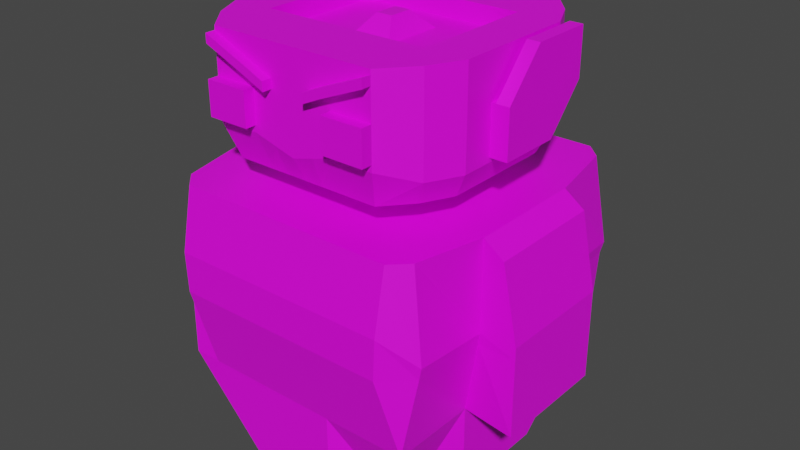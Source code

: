 # Source: Enemy_Second.blend  (saved by Blender 3.0.42; exported with 4.5.12 LTS)
import bpy
from mathutils import Matrix  # noqa: F401  (used for matrix-valued properties, if any)

bpy.ops.wm.read_factory_settings(use_empty=True)
scene = bpy.context.scene
scene.name = 'Scene'

# ---- images (referenced by path relative to the original .blend; pixels are not part of the script)
import os
ASSET_DIR = os.environ.get("B2B_ASSET_DIR", "")  # directory of the original .blend (textures are referenced by path, not embedded)
HERE = os.path.dirname(os.path.abspath(__file__))  # packed textures are extracted next to this script under _unpacked/

def load_image(name, relpath, width, height, colorspace="sRGB"):
    """Load a texture the original file referenced (path relative to the .blend, or extracted next to this script)."""
    p = next((c for c in (os.path.join(HERE, relpath), os.path.join(ASSET_DIR, relpath)) if relpath and os.path.exists(c)), "")
    if p:
        img = bpy.data.images.load(p, check_existing=True)
        img.name = name
    else:  # same state as the original file: an image datablock whose file is absent (Cycles renders it pink)
        img = bpy.data.images.new(name, width, height)
        img.source = "FILE"
        img.filepath = "//" + (relpath or name)
    img.colorspace_settings.name = colorspace
    return img
img_material_001_base_color = load_image('Material.001 Base Color', 'Second_enemy.png', 1024, 1024, 'sRGB')

# ---- materials (node trees are filled in below, after node groups)
mat_material_001 = bpy.data.materials.new('Material.001')
mat_material_001.use_transparent_shadow = False

# ---- material node trees
mat_material_001.use_nodes = True; mat_material_001.node_tree.nodes.clear()
_N = mat_material_001.node_tree.nodes; _L = mat_material_001.node_tree.links
n0 = _N.new('ShaderNodeBsdfPrincipled'); n0.name = 'Principled BSDF'; n0.location = (10, 300)
n0.distribution = 'GGX'
n0.subsurface_method = 'RANDOM_WALK_SKIN'
n0.inputs[3].default_value = 1.45
n0.inputs[27].default_value = (0.0, 0.0, 0.0, 1.0)
n0.inputs[28].default_value = 1.0
n1 = _N.new('ShaderNodeOutputMaterial'); n1.name = 'Material Output'; n1.location = (300, 300)
n2 = _N.new('ShaderNodeTexImage'); n2.name = 'Image Texture'; n2.location = (-280, 280)
n2.image = img_material_001_base_color
_L.new(n0.outputs[0], n1.inputs[0])
_L.new(n2.outputs[0], n0.inputs[0])
n1.is_active_output = True

# ---- world
world_world = bpy.data.worlds.new('World'); scene.world = world_world
world_world.use_nodes = True; world_world.node_tree.nodes.clear()
_N = world_world.node_tree.nodes; _L = world_world.node_tree.links
n0 = _N.new('ShaderNodeOutputWorld'); n0.name = 'World Output'; n0.location = (300, 300)
n1 = _N.new('ShaderNodeBackground'); n1.name = 'Background'; n1.location = (10, 300)
n1.inputs[0].default_value = (0.05088, 0.05088, 0.05088, 1.0)
_L.new(n1.outputs[0], n0.inputs[0])
n0.is_active_output = True
world_world.color = (0.05088, 0.05088, 0.05088)
world_world.use_sun_shadow = False
world_world.sun_shadow_jitter_overblur = 0.0

# ---- meshes
me_cube_001 = bpy.data.meshes.new('Cube.001')
me_cube_001.from_pydata([(-0.5327, -0.5943, -0.9987), (-0.5327, 0.6866, -0.9987), (0.5295, -0.5943, -0.9987), (0.5295, 0.6866, -0.9987), (-0.6994, 0.2911, -0.9987), (-0.6994, -0.2911, -0.9987), (0.6962, -0.2911, -0.9987), (0.6962, 0.2911, -0.9987), (-0.7748, -0.732, 0.0), (-0.7748, 0.8231, 0.0), (0.7717, 0.8231, 0.0), (0.7717, -0.732, 0.0), (0.7974, 0.3333, 0.0), (0.7974, -0.3333, 0.0), (-0.8006, -0.3333, 0.0), (-0.8006, 0.3333, 0.0), (-0.6994, 0.8733, -0.4975), (0.6962, 0.8733, -0.4975), (0.6962, -0.7847, -0.4975), (0.6962, 0.2911, -0.4975), (0.6962, -0.2911, -0.4975), (-0.6994, -0.2911, -0.4975), (-0.6994, 0.2911, -0.4975), (-0.6994, -0.7847, -0.4975), (-0.7143, -0.7115, 0.5), (-0.7143, 0.769, 0.5), (0.7112, 0.769, 0.5), (0.7112, -0.7115, 0.5), (0.7974, 0.3333, 0.5), (0.7974, -0.3333, 0.5), (-0.8006, -0.3333, 0.5), (-0.8006, 0.3333, 0.5), (-0.8965, -0.3333, 0.4306), (-0.9962, -0.3333, 0.0), (-0.8965, 0.3333, 0.4306), (-0.9962, 0.3333, 0.0), (-0.9962, -0.3333, -0.5), (-0.9962, 0.3333, -0.5), (0.9113, 0.3333, 0.4163), (0.9975, 0.3333, 0.0), (0.9113, -0.3333, 0.4163), (0.9975, -0.3333, 0.0), (0.9975, 0.3333, -0.5), (0.9975, -0.3333, -0.5), (0.2648, -0.8708, 0.1561), (-0.2679, -0.8708, 0.1561), (-0.2679, 0.9631, 0.0), (0.2648, 0.9631, 0.0), (-0.2342, 0.8733, -0.4975), (0.231, 0.8733, -0.4975), (0.231, -0.7847, -0.4975), (-0.2342, -0.7847, -0.4975), (0.2648, 0.3333, 0.5), (-0.2679, 0.3333, 0.5), (-0.2679, -0.3333, 0.5), (0.2648, -0.3333, 0.5), (0.2648, -0.8011, 0.5), (-0.2679, -0.8011, 0.5), (-0.2679, 0.8586, 0.5), (0.2648, 0.8586, 0.5), (0.2648, 0.3333, 0.6429), (-0.2679, 0.3333, 0.6429), (-0.2679, -0.3322, 0.6429), (0.2648, -0.3322, 0.6429), (0.5466, 0.4753, 0.6429), (-0.5498, 0.4753, 0.6429), (-0.5498, -0.4753, 0.6429), (0.5466, -0.4753, 0.6429), (0.6106, 0.5297, 0.9651), (-0.6137, 0.5297, 0.9651), (-0.6137, -0.5297, 0.9651), (0.6106, -0.5297, 0.9651), (0.5412, -0.7847, -0.4975), (0.3861, -0.7847, -0.4975), (0.6199, -0.8708, 0.1561), (0.4423, -0.8708, 0.1561), (0.4423, 0.9631, 0.0), (0.6199, 0.9631, 0.0), (0.3861, 0.8733, -0.4975), (0.5412, 0.8733, -0.4975), (0.4423, -0.3333, 0.5), (0.6199, -0.3333, 0.5), (0.4423, 0.8586, 0.5), (0.6199, 0.8586, 0.5), (0.6199, 0.3333, 0.5), (0.4423, 0.3333, 0.5), (0.6199, -0.8011, 0.5), (0.4423, -0.8011, 0.5), (-0.5443, 0.8733, -0.4975), (-0.3893, 0.8733, -0.4975), (-0.623, 0.9631, 0.0), (-0.4455, 0.9631, 0.0), (-0.4455, -0.8708, 0.1561), (-0.623, -0.8708, 0.1561), (-0.3893, -0.7847, -0.4975), (-0.5443, -0.7847, -0.4975), (-0.4455, 0.3333, 0.5), (-0.623, 0.3333, 0.5), (-0.4455, -0.8011, 0.5), (-0.623, -0.8011, 0.5), (-0.623, -0.3333, 0.5), (-0.4455, -0.3333, 0.5), (-0.623, 0.8586, 0.5), (-0.4455, 0.8586, 0.5), (-0.7622, -0.7323, -0.06435), (-0.7622, 0.8092, -0.06435), (0.759, 0.8092, -0.06435), (0.759, -0.7323, -0.06435), (0.7843, 0.3279, -0.06435), (0.7843, -0.3279, -0.06435), (-0.7875, -0.3279, -0.06435), (-0.7875, 0.3279, -0.06435), (-0.9962, -0.3333, -0.06468), (-0.9962, 0.3333, -0.06468), (0.9975, 0.3333, -0.06468), (0.9975, -0.3333, -0.06468), (-0.2636, 0.9467, -0.06435), (0.2604, 0.9467, -0.06435), (0.2604, -0.8711, -0.06435), (-0.2636, -0.8711, -0.06435), (0.6097, -0.8711, -0.06435), (0.435, -0.8711, -0.06435), (0.435, 0.9467, -0.06435), (0.6097, 0.9467, -0.06435), (-0.6129, 0.9467, -0.06435), (-0.4382, 0.9467, -0.06435), (-0.4382, -0.8711, -0.06435), (-0.6129, -0.8711, -0.06435), (0.4423, -0.8691, 0.1569), (0.2648, -0.8691, 0.1569), (0.6199, -0.8691, 0.1569), (-0.4455, -0.8709, 0.1569), (-0.623, -0.8709, 0.1569), (0.2604, -0.8695, -0.0635), (0.6097, -0.8695, -0.0635), (0.435, -0.8695, -0.0635), (-0.4382, -0.8712, -0.0635), (-0.6129, -0.8712, -0.0635), (0.6094, 0.5297, 1.304), (-0.6125, 0.5297, 1.304), (-0.6125, -0.5297, 1.304), (0.6094, -0.5297, 1.304), (-0.001583, -0.7847, -0.4975), (-0.001582, 0.8733, -0.4975), (-0.001583, 0.9631, 0.0), (-0.001583, -0.8708, 0.1561), (-0.001583, 0.3333, 0.5), (-0.001583, -0.3333, 0.5), (-0.001583, -0.8011, 0.5), (-0.001583, 0.8586, 0.5), (-0.001583, 0.3333, 0.6429), (-0.001583, -0.3322, 0.6429), (-0.001583, 0.6262, 0.6429), (-0.001583, -0.6262, 0.6429), (-0.001583, 0.6979, 0.9651), (-0.001583, -0.6979, 0.9651), (-0.001583, -0.8711, -0.06435), (-0.001583, 0.9467, -0.06435), (-0.001583, 0.6979, 1.304), (-0.001583, -0.6979, 1.304), (0.07595, 0.8733, -0.4975), (0.1535, 0.8733, -0.4975), (0.0872, 0.9631, 0.0), (0.176, 0.9631, 0.0), (0.0872, -0.3333, 0.5), (0.176, -0.3333, 0.5), (0.0872, 0.8586, 0.5), (0.176, 0.8586, 0.5), (0.0872, -0.3322, 0.6429), (0.176, -0.3322, 0.6429), (0.2079, -0.6262, 0.6429), (0.4173, -0.6262, 0.6429), (0.2323, -0.6979, 1.064), (0.4661, -0.6979, 1.064), (0.08574, 0.9467, -0.06435), (0.1731, 0.9467, -0.06435), (0.2318, -0.6979, 1.304), (0.4652, -0.6979, 1.304), (0.1535, -0.7847, -0.4975), (0.07595, -0.7847, -0.4975), (0.176, -0.8708, 0.1561), (0.0872, -0.8708, 0.1561), (0.176, 0.3333, 0.5), (0.0872, 0.3333, 0.5), (0.176, -0.8011, 0.5), (0.0872, -0.8011, 0.5), (0.176, 0.3333, 0.6429), (0.0872, 0.3333, 0.6429), (0.4173, 0.6262, 0.6429), (0.2079, 0.6262, 0.6429), (0.4661, 0.6979, 0.9651), (0.2323, 0.6979, 0.9651), (0.1731, -0.8711, -0.06435), (0.08574, -0.8711, -0.06435), (0.4652, 0.6979, 1.304), (0.2318, 0.6979, 1.304), (-0.07912, -0.7847, -0.4975), (-0.1567, -0.7847, -0.4975), (-0.09036, -0.8708, 0.1561), (-0.1791, -0.8708, 0.1561), (-0.09036, 0.3333, 0.5), (-0.1791, 0.3333, 0.5), (-0.09036, -0.8011, 0.5), (-0.1791, -0.8011, 0.5), (-0.09036, 0.3333, 0.6429), (-0.1791, 0.3333, 0.6429), (-0.211, 0.6262, 0.6429), (-0.4205, 0.6262, 0.6429), (-0.2354, 0.6979, 0.9651), (-0.4693, 0.6979, 0.9651), (-0.08891, -0.8711, -0.06435), (-0.1762, -0.8711, -0.06435), (-0.235, 0.6979, 1.304), (-0.4684, 0.6979, 1.304), (-0.1567, 0.8733, -0.4975), (-0.07912, 0.8733, -0.4975), (-0.1791, 0.9631, 0.0), (-0.09036, 0.9631, 0.0), (-0.1791, -0.3333, 0.5), (-0.09036, -0.3333, 0.5), (-0.1791, 0.8586, 0.5), (-0.09036, 0.8586, 0.5), (-0.1791, -0.3322, 0.6429), (-0.09036, -0.3322, 0.6429), (-0.4205, -0.6262, 0.6429), (-0.211, -0.6262, 0.6429), (-0.4693, -0.6979, 1.064), (-0.2354, -0.6979, 1.064), (-0.1762, 0.9467, -0.06435), (-0.08891, 0.9467, -0.06435), (-0.4684, -0.6979, 1.304), (-0.235, -0.6979, 1.304), (-0.6131, -0.5297, 0.804), (-0.6131, 0.5297, 0.804), (0.61, -0.5297, 0.804), (0.61, 0.5297, 0.804), (-0.001583, 0.6979, 0.804), (-0.001583, -0.6979, 0.804), (0.4657, 0.6979, 0.804), (0.2321, 0.6979, 0.804), (0.2321, -0.6979, 0.8798), (0.4657, -0.6979, 0.8798), (-0.4689, -0.6979, 0.8798), (-0.2352, -0.6979, 0.8798), (-0.2352, 0.6979, 0.804), (-0.4689, 0.6979, 0.804), (0.2323, -0.7593, 1.064), (0.4661, -0.7593, 1.064), (0.2321, -0.7593, 0.8798), (0.4657, -0.7593, 0.8798), (-0.4693, -0.7593, 1.064), (-0.2354, -0.7593, 1.064), (-0.4689, -0.7593, 0.8798), (-0.2352, -0.7593, 0.8798), (0.61, 0.5297, 1.134), (0.61, -0.5297, 1.134), (-0.6131, 0.5297, 1.134), (-0.6131, -0.5297, 1.134), (-0.001583, -0.6979, 1.08), (-0.001583, 0.6979, 1.134), (0.4657, 0.6979, 1.134), (0.2321, 0.6979, 1.134), (0.2321, -0.6979, 1.184), (0.4657, -0.6979, 1.278), (-0.4689, -0.6979, 1.281), (-0.2352, -0.6979, 1.184), (-0.2352, 0.6979, 1.134), (-0.4689, 0.6979, 1.134), (0.6102, -0.5297, 1.064), (0.6102, 0.5297, 1.064), (-0.6134, 0.5297, 1.064), (-0.6134, -0.5297, 1.064), (-0.001583, -0.6979, 1.028), (-0.001583, 0.6979, 1.064), (0.4659, 0.6979, 1.064), (0.2321, 0.6979, 1.064), (0.2321, -0.6979, 1.134), (0.4659, -0.6979, 1.231), (-0.469, -0.6979, 1.232), (-0.2353, -0.6979, 1.134), (-0.2353, 0.6979, 1.064), (-0.469, 0.6979, 1.064), (0.03719, -0.7847, -0.4975), (0.04281, -0.8708, 0.1561), (0.04281, 0.3333, 0.5), (0.04281, -0.8011, 0.5), (0.04281, 0.3333, 0.6429), (0.1031, 0.6262, 0.6429), (0.1153, 0.6979, 0.9651), (0.04208, -0.8711, -0.06435), (0.1151, 0.6979, 1.304), (0.03719, 0.8733, -0.4975), (0.04281, 0.9631, 0.0), (0.04281, -0.3333, 0.5), (0.04281, 0.8586, 0.5), (0.04281, -0.3322, 0.6429), (0.1031, -0.6262, 0.6429), (0.1153, -0.6979, 1.015), (0.04208, 0.9467, -0.06435), (0.1151, -0.6979, 1.304), (0.1152, -0.6979, 0.8419), (0.1152, 0.6979, 0.804), (0.1152, -0.6979, 1.132), (0.1152, 0.6979, 1.134), (0.1153, 0.6979, 1.064), (0.1153, -0.6979, 1.081), (-0.04035, 0.8733, -0.4975), (-0.04597, 0.9631, 0.0), (-0.04597, -0.3333, 0.5), (-0.04597, 0.8586, 0.5), (-0.04597, -0.3322, 0.6429), (-0.1063, -0.6262, 0.6429), (-0.1185, -0.6979, 1.015), (-0.04525, 0.9467, -0.06435), (-0.1183, -0.6979, 1.304), (-0.04035, -0.7847, -0.4975), (-0.04597, -0.8708, 0.1561), (-0.04597, 0.3333, 0.5), (-0.04597, -0.8011, 0.5), (-0.04597, 0.3333, 0.6429), (-0.1063, 0.6262, 0.6429), (-0.1185, 0.6979, 0.9651), (-0.04525, -0.8711, -0.06435), (-0.1183, 0.6979, 1.304), (-0.1184, 0.6979, 0.804), (-0.1184, -0.6979, 0.8419), (-0.1184, 0.6979, 1.134), (-0.1184, -0.6979, 1.132), (-0.1184, -0.6979, 1.081), (-0.1184, 0.6979, 1.064), (0.2321, -0.753, 1.134), (0.2321, -0.753, 1.184), (0.4659, -0.753, 1.231), (0.4657, -0.753, 1.278), (-0.469, -0.753, 1.232), (-0.4689, -0.753, 1.281), (-0.2353, -0.753, 1.134), (-0.2352, -0.753, 1.184), (-0.1184, -0.753, 1.132), (-0.1184, -0.753, 1.081), (0.1152, -0.753, 1.132), (0.1153, -0.753, 1.081), (0.6962, 0.0, -0.4975), (-0.6994, 0.0, -0.4975), (-0.8006, 0.0, 0.5), (0.7974, 0.0, 0.5), (-0.9962, 0.0, 0.0), (-0.9962, 0.0, -0.5), (-0.8965, 0.0, 0.4306), (0.9975, 0.0, 0.0), (0.9975, 0.0, -0.5), (0.9113, 0.0, 0.4163), (0.2648, 0.0, 0.5), (-0.2679, 0.0, 0.5), (0.2648, 0.00053, 0.6429), (-0.2679, 0.00053, 0.6429), (0.6268, 0.0, 0.6429), (-0.6299, 0.0, 0.6429), (0.6199, 0.0, 0.5), (0.4423, 0.0, 0.5), (-0.4455, 0.0, 0.5), (-0.623, 0.0, 0.5), (0.9975, 0.0, -0.06468), (-0.9962, 0.0, -0.06468), (0.6986, 0.0, 1.304), (-0.7018, 0.0, 1.304), (-0.9962, -0.08333, -0.5), (0.4652, 0.0, 1.304), (-0.9962, -0.08333, 0.0), (-0.8006, -0.08333, 0.5), (-0.4684, 0.0, 1.304), (0.6993, 0.0, 0.804), (-0.7025, 0.0, 0.804), (-0.7025, 0.0, 1.134), (0.6993, 0.0, 1.134), (0.6996, 0.0, 1.064), (-0.7028, 0.0, 1.064), (-0.6994, -0.07278, -0.4975), (-0.6994, 0.1456, -0.4975), (-0.8006, 0.1667, 0.5), (-0.9962, 0.1667, 0.0), (-0.9962, 0.1667, -0.5), (-0.8965, 0.1667, 0.4306), (-0.9962, 0.1667, -0.06468), (-0.7025, 0.3489, 0.804), (-0.7025, 0.3489, 1.134), (-0.7028, 0.3489, 1.064), (0.6962, 0.1456, -0.4975), (0.7974, 0.1667, 0.5), (0.9975, 0.1667, 0.0), (0.9975, 0.1667, -0.5), (0.9113, 0.1667, 0.4163), (0.2648, 0.1667, 0.5), (-0.2679, 0.1667, 0.5), (0.2648, 0.1669, 0.6429), (-0.2679, 0.1669, 0.6429), (0.6268, 0.3131, 0.6429), (-0.6299, 0.3131, 0.6429), (0.7, 0.3489, 0.9651), (-0.7032, 0.3489, 0.9651), (0.6199, 0.1667, 0.5), (0.4423, 0.1667, 0.5), (-0.4455, 0.1667, 0.5), (-0.623, 0.1667, 0.5), (0.9975, 0.1667, -0.06468), (0.6986, 0.3489, 1.304), (-0.7018, 0.3489, 1.304), (-0.001583, 0.3489, 1.304), (0.4652, 0.3489, 1.304), (0.2318, 0.3489, 1.304), (-0.235, 0.3489, 1.304), (-0.4684, 0.3489, 1.304), (0.6993, 0.3489, 0.804), (0.6993, 0.3489, 1.134), (0.6996, 0.3489, 1.064), (0.1151, 0.3489, 1.304), (-0.1183, 0.3489, 1.304), (0.6962, -0.1456, -0.4975), (0.7974, -0.1667, 0.5), (0.9975, -0.1667, 0.0), (0.9975, -0.1667, -0.5), (0.9113, -0.1667, 0.4163), (0.2648, -0.1667, 0.5), (-0.2679, -0.1667, 0.5), (0.2648, -0.1658, 0.6429), (-0.2679, -0.1658, 0.6429), (0.6268, -0.3131, 0.6429), (-0.6299, -0.3131, 0.6429), (0.7, -0.3489, 0.9651), (-0.7032, -0.3489, 0.9651), (0.6199, -0.1667, 0.5), (0.4423, -0.1667, 0.5), (-0.4455, -0.1667, 0.5), (-0.623, -0.1667, 0.5), (0.9975, -0.1667, -0.06468), (0.6986, -0.3489, 1.304), (-0.7018, -0.3489, 1.304), (-0.001583, -0.3489, 1.304), (0.4652, -0.3489, 1.304), (0.2318, -0.3489, 1.304), (-0.235, -0.3489, 1.304), (-0.4684, -0.3489, 1.304), (0.6993, -0.3489, 0.804), (0.6993, -0.3489, 1.134), (0.6996, -0.3489, 1.064), (0.1151, -0.3489, 1.304), (-0.1183, -0.3489, 1.304), (-0.6994, -0.1456, -0.4975), (-0.8006, -0.1667, 0.5), (-0.9962, -0.1667, 0.0), (-0.9962, -0.1667, -0.5), (-0.8965, -0.1667, 0.4306), (-0.9962, -0.1667, -0.06468), (-0.7025, -0.3489, 0.804), (-0.7025, -0.3489, 1.134), (-0.7028, -0.3489, 1.064), (-0.001583, 0.3489, 1.201), (0.4652, 0.3489, 1.201), (0.4652, 0.0, 1.201), (0.2318, 0.3489, 1.201), (0.2318, 0.0, 1.201), (-0.235, 0.3489, 1.201), (-0.235, 0.0, 1.201), (-0.4684, 0.3489, 1.201), (-0.4684, 0.0, 1.201), (0.1151, 0.3489, 1.201), (0.1151, 0.0, 1.201), (-0.1183, 0.3489, 1.201), (-0.1183, 0.0, 1.201), (-0.001583, -0.3489, 1.201), (0.4652, -0.3489, 1.201), (0.2318, -0.3489, 1.201), (-0.235, -0.3489, 1.201), (-0.4684, -0.3489, 1.201), (0.1151, -0.3489, 1.201), (-0.1183, -0.3489, 1.201), (-0.8965, -0.08333, 0.4306), (-0.9962, -0.08333, -0.06468), (-0.7025, -0.1745, 0.804), (-0.7025, -0.1745, 1.134), (-0.7028, -0.1745, 1.064), (0.6962, -0.07278, -0.4975), (0.7974, -0.08333, 0.5), (0.9975, -0.08333, 0.0), (0.9975, -0.08333, -0.5), (0.9113, -0.08333, 0.4163), (0.2648, -0.08333, 0.5), (-0.2679, -0.08333, 0.5), (0.2648, -0.08266, 0.6429), (-0.2679, -0.08266, 0.6429), (0.6268, -0.1566, 0.6429), (-0.6299, -0.1566, 0.6429), (0.7, -0.1745, 0.9651), (-0.7032, -0.1745, 0.9651), (0.6199, -0.08333, 0.5), (0.4423, -0.08333, 0.5), (-0.4455, -0.08333, 0.5), (-0.623, -0.08333, 0.5), (0.9975, -0.08333, -0.06468), (0.6986, -0.1745, 1.304), (-0.7018, -0.1745, 1.304), (0.4652, -0.1745, 1.304), (-0.4684, -0.1745, 1.304), (0.6993, -0.1745, 0.804), (0.6993, -0.1745, 1.134), (0.6996, -0.1745, 1.064), (-0.001583, -0.1745, 1.201), (0.4652, -0.1745, 1.201), (0.2318, -0.1745, 1.201), (-0.235, -0.1745, 1.201), (-0.4684, -0.1745, 1.201), (0.1151, -0.1745, 1.201), (-0.1183, -0.1745, 1.201), (0.6962, 0.07278, -0.4975), (0.7974, 0.08333, 0.5), (0.9975, 0.08333, 0.0), (0.9975, 0.08333, -0.5), (0.9113, 0.08333, 0.4163), (0.2648, 0.08333, 0.5), (-0.2679, 0.08333, 0.5), (0.2648, 0.08372, 0.6429), (-0.2679, 0.08372, 0.6429), (0.6268, 0.1566, 0.6429), (-0.6299, 0.1566, 0.6429), (0.7, 0.1745, 0.9651), (-0.7032, 0.1745, 0.9651), (0.6199, 0.08333, 0.5), (0.4423, 0.08333, 0.5), (-0.4455, 0.08333, 0.5), (-0.623, 0.08333, 0.5), (0.9975, 0.08333, -0.06468), (0.6986, 0.1745, 1.304), (-0.7018, 0.1745, 1.304), (0.4652, 0.1745, 1.304), (-0.4684, 0.1745, 1.304), (0.6993, 0.1745, 0.804), (0.6993, 0.1745, 1.134), (0.6996, 0.1745, 1.064), (-0.6994, 0.07278, -0.4975), (-0.8006, 0.08333, 0.5), (-0.9962, 0.08333, 0.0), (-0.9962, 0.08333, -0.5), (-0.8965, 0.08333, 0.4306), (-0.9962, 0.08333, -0.06468), (-0.7025, 0.1745, 0.804), (-0.7025, 0.1745, 1.134), (-0.7028, 0.1745, 1.064), (-0.001583, 0.1745, 1.201), (0.4652, 0.1745, 1.201), (0.2318, 0.1745, 1.201), (-0.235, 0.1745, 1.201), (-0.4684, 0.1745, 1.201), (0.1151, 0.1745, 1.201), (-0.1183, 0.1745, 1.201), (-0.001583, 0.06582, 1.301), (-0.001583, 2.062e-09, 1.301), (0.04245, 0.06582, 1.301), (0.04245, 2.062e-09, 1.301), (-0.04561, 0.06582, 1.301), (-0.04561, 2.062e-09, 1.301), (-0.001583, -0.06582, 1.301), (0.04245, -0.06582, 1.301), (-0.04561, -0.06582, 1.301), (-0.2342, 0.8733, -0.9987), (0.231, 0.8733, -0.9987), (0.231, 0.2911, -0.9987), (-0.2342, 0.2911, -0.9987), (0.231, -0.781, -0.9987), (-0.2342, -0.781, -0.9987), (-0.2342, -0.2911, -0.9987), (0.231, -0.2911, -0.9987), (-0.2342, 0.8733, -0.4975), (0.231, 0.8733, -0.4975), (0.231, -0.7847, -0.4975), (-0.2342, -0.7847, -0.4975), (-0.7983, 0.1745, 0.9651), (-0.7983, 0.0, 0.9651), (-0.7977, -0.1745, 0.804), (-0.7977, 0.0, 0.804), (-0.7979, -0.1745, 1.064), (-0.7979, 0.0, 1.064), (-0.7983, -0.1745, 0.9651), (-0.7977, 0.1745, 0.804), (-0.7979, 0.1745, 1.064), (0.7967, 0.1745, 0.9651), (0.7967, 0.0, 0.9651), (0.796, 0.1745, 0.804), (0.796, 0.0, 0.804), (0.7963, 0.1745, 1.064), (0.7963, 0.0, 1.064), (0.7967, -0.1745, 0.9651), (0.796, -0.1745, 0.804), (0.7963, -0.1745, 1.064), (0.7238, 0.1745, 1.064), (0.7238, -0.1745, 1.064), (0.7235, 0.0, 0.804), (0.7242, 0.1745, 0.9651), (0.7238, 0.0, 1.064), (0.7242, -0.1745, 0.9651), (0.7235, 0.1745, 0.804), (0.7235, -0.1745, 0.804), (-0.727, 0.1745, 0.9651), (-0.727, -0.1745, 0.9651), (-0.7263, -0.1745, 0.804), (-0.7266, 0.0, 1.064), (-0.7263, 0.1745, 0.804), (-0.7266, -0.1745, 1.064), (-0.7266, 0.1745, 1.064), (-0.7263, 0.0, 0.804), (-0.7977, 0.3881, 1.041), (-0.7983, 0.3881, 1.202), (-0.7979, 0.3881, 1.302), (0.796, 0.3881, 1.041), (0.7967, 0.3881, 1.202), (0.7963, 0.3881, 1.302), (0.7235, 0.3881, 1.041), (-0.7263, 0.3881, 1.041), (-0.7266, 0.3881, 1.302), (0.7238, 0.3881, 1.302), (0.7242, 0.3881, 1.202), (-0.727, 0.3881, 1.202), (-0.7979, 0.03948, 1.302), (-0.7979, 0.2139, 1.302), (-0.7979, 0.3884, 1.302), (0.7963, 0.3884, 1.302), (0.7963, 0.2139, 1.302), (0.7963, 0.03948, 1.302), (0.7238, 0.2139, 1.302), (-0.7266, 0.03948, 1.302), (-0.7266, 0.3884, 1.302), (0.7238, 0.3884, 1.302), (0.7238, 0.03948, 1.302), (-0.7266, 0.2139, 1.302), (-0.613, 0.5297, 0.7787), (-0.613, -0.5297, 0.7787), (0.6099, -0.5297, 0.7787), (0.6099, 0.5297, 0.7787), (-0.001583, 0.6979, 0.7787), (-0.001583, -0.6979, 0.7787), (0.4656, 0.6979, 0.7787), (0.232, 0.6979, 0.7787), (0.232, -0.6979, 0.8426), (0.4656, -0.6979, 0.8426), (-0.4688, -0.6979, 0.8426), (-0.2352, -0.6979, 0.8426), (-0.2352, 0.6979, 0.7787), (-0.4688, 0.6979, 0.7787), (0.1152, 0.6979, 0.7787), (0.1152, -0.6979, 0.8106), (-0.1184, -0.6979, 0.8106), (-0.1184, 0.6979, 0.7787), (-0.7024, 0.0, 0.7787), (0.6992, 0.0, 0.7787), (-0.7024, 0.3489, 0.7787), (0.6992, 0.3489, 0.7787), (0.6992, -0.3489, 0.7787), (-0.7024, -0.3489, 0.7787), (-0.7024, -0.1745, 0.7787), (0.6992, -0.1745, 0.7787), (0.6992, 0.1745, 0.7787), (-0.7024, 0.1745, 0.7787)], [(74, 130), (132, 93), (92, 131), (129, 44), (128, 75)], [(199, 203, 57, 45), (75, 87, 56, 44), (163, 167, 59, 47), (91, 103, 58, 46), (99, 100, 30, 24), (83, 84, 28, 26), (403, 97, 31, 379), (447, 21, 36, 450), (104, 8, 14, 110), (109, 20, 43, 115), (106, 10, 12, 108), (109, 13, 11, 107), (123, 77, 10, 106), (111, 15, 9, 105), (111, 22, 37, 113), (8, 24, 30, 14), (418, 29, 40, 421), (10, 26, 28, 12), (93, 99, 24, 8), (13, 29, 27, 11), (77, 83, 26, 10), (15, 31, 25, 9), (383, 380, 35, 113), (380, 382, 34, 35), (379, 31, 34, 382), (31, 15, 35, 34), (110, 14, 33, 112), (14, 30, 32, 33), (434, 419, 41, 115), (419, 421, 40, 41), (387, 19, 42, 390), (29, 13, 41, 40), (108, 12, 39, 114), (12, 28, 38, 39), (125, 91, 46, 116), (175, 163, 47, 117), (121, 120, 134, 135), (401, 85, 52, 392), (201, 53, 61, 205), (103, 96, 53, 58), (167, 182, 52, 59), (87, 80, 55, 56), (203, 218, 54, 57), (394, 60, 64, 396), (423, 54, 62, 425), (392, 52, 60, 394), (165, 55, 63, 169), (453, 232, 70, 429), (205, 61, 65, 207), (425, 62, 66, 427), (169, 63, 67, 171), (413, 254, 138, 405), (241, 234, 71, 173), (412, 235, 68, 398), (245, 233, 69, 209), (27, 29, 81, 86), (86, 81, 80, 87), (388, 28, 84, 400), (400, 84, 85, 401), (107, 11, 74, 120), (127, 132, 8, 104), (47, 59, 82, 76), (76, 82, 83, 77), (117, 47, 76, 122), (122, 76, 77, 123), (59, 52, 85, 82), (82, 85, 84, 83), (11, 27, 86, 74), (74, 86, 87, 75), (25, 31, 97, 102), (102, 97, 96, 103), (105, 9, 90, 124), (124, 90, 91, 125), (45, 57, 98, 92), (92, 98, 99, 93), (118, 121, 135, 133), (393, 53, 96, 402), (402, 96, 97, 403), (57, 54, 101, 98), (98, 101, 100, 99), (9, 25, 102, 90), (90, 102, 103, 91), (94, 126, 127, 95), (51, 119, 126, 94), (88, 124, 125, 89), (16, 105, 124, 88), (78, 122, 123, 79), (49, 117, 122, 78), (72, 120, 121, 73), (18, 107, 120, 72), (197, 211, 119, 51), (73, 121, 118, 50), (161, 175, 117, 49), (89, 125, 116, 48), (19, 108, 114, 42), (420, 434, 115, 43), (21, 110, 112, 36), (381, 383, 113, 37), (15, 111, 113, 35), (22, 111, 105, 16), (79, 123, 106, 17), (20, 109, 107, 18), (95, 127, 104, 23), (17, 106, 108, 19), (13, 109, 115, 41), (23, 104, 110, 21), (127, 126, 136, 137), (75, 121, 120, 74), (118, 121, 75, 44), (411, 213, 139, 406), (267, 256, 139, 213), (454, 257, 140, 436), (263, 255, 141, 177), (327, 258, 159, 314), (303, 259, 158, 290), (415, 290, 158, 407), (306, 313, 157, 143), (282, 289, 156, 142), (301, 236, 154, 288), (325, 237, 155, 312), (310, 151, 153, 311), (286, 150, 152, 287), (308, 147, 151, 310), (285, 293, 147, 148), (309, 317, 146, 149), (284, 146, 150, 286), (313, 307, 144, 157), (307, 309, 149, 144), (283, 285, 148, 145), (44, 56, 184, 180), (180, 184, 185, 181), (52, 182, 186, 60), (182, 183, 187, 186), (56, 55, 165, 184), (184, 165, 164, 185), (60, 186, 188, 64), (186, 187, 189, 188), (235, 238, 190, 68), (238, 239, 191, 190), (50, 118, 192, 178), (178, 192, 193, 179), (405, 138, 194, 408), (408, 194, 195, 409), (254, 260, 194, 138), (260, 261, 195, 194), (302, 262, 176, 299), (262, 263, 177, 176), (291, 298, 174, 160), (160, 174, 175, 161), (300, 240, 172, 297), (243, 227, 251, 253), (295, 168, 170, 296), (168, 169, 171, 170), (293, 164, 168, 295), (164, 165, 169, 168), (294, 284, 183, 166), (166, 183, 182, 167), (298, 292, 162, 174), (174, 162, 163, 175), (292, 294, 166, 162), (162, 166, 167, 163), (46, 58, 220, 216), (216, 220, 221, 217), (116, 46, 216, 228), (228, 216, 217, 229), (58, 53, 201, 220), (220, 201, 200, 221), (54, 218, 222, 62), (218, 219, 223, 222), (62, 222, 224, 66), (222, 223, 225, 224), (232, 242, 226, 70), (241, 173, 247, 249), (48, 116, 228, 214), (214, 228, 229, 215), (257, 264, 230, 140), (264, 265, 231, 230), (326, 266, 212, 323), (266, 267, 213, 212), (416, 323, 212, 410), (410, 212, 213, 411), (315, 322, 210, 196), (196, 210, 211, 197), (324, 244, 208, 321), (244, 245, 209, 208), (319, 204, 206, 320), (204, 205, 207, 206), (318, 308, 219, 202), (202, 219, 218, 203), (317, 200, 204, 319), (200, 201, 205, 204), (316, 318, 202, 198), (198, 202, 203, 199), (645, 646, 245, 244), (650, 645, 244, 324), (643, 644, 243, 242), (634, 643, 242, 232), (641, 642, 241, 240), (648, 641, 240, 300), (639, 640, 239, 238), (636, 639, 238, 235), (649, 638, 237, 325), (647, 637, 236, 301), (646, 633, 233, 245), (654, 636, 235, 412), (642, 635, 234, 241), (656, 634, 232, 453), (248, 249, 247, 246), (252, 253, 251, 250), (227, 226, 250, 251), (173, 172, 246, 247), (172, 240, 248, 246), (240, 241, 249, 248), (226, 242, 252, 250), (242, 243, 253, 252), (280, 281, 267, 266), (329, 280, 266, 326), (278, 279, 336, 334), (271, 278, 264, 257), (302, 305, 341, 340), (279, 328, 339, 336), (274, 275, 261, 260), (269, 274, 260, 254), (304, 273, 259, 303), (328, 272, 258, 327), (277, 268, 255, 263), (455, 271, 257, 454), (281, 270, 256, 267), (414, 269, 254, 413), (398, 68, 269, 414), (209, 69, 270, 281), (429, 70, 271, 455), (173, 71, 268, 277), (312, 155, 272, 328), (288, 154, 273, 304), (68, 190, 274, 269), (190, 191, 275, 274), (297, 172, 276, 305), (172, 173, 277, 276), (70, 226, 278, 271), (226, 227, 279, 278), (321, 208, 280, 329), (208, 209, 281, 280), (155, 297, 305, 272), (191, 288, 304, 275), (275, 304, 303, 261), (272, 305, 302, 258), (640, 647, 301, 239), (638, 648, 300, 237), (144, 149, 294, 292), (157, 144, 292, 298), (149, 146, 284, 294), (147, 293, 295, 151), (151, 295, 296, 153), (237, 300, 297, 155), (143, 157, 298, 291), (258, 302, 299, 159), (181, 185, 285, 283), (183, 284, 286, 187), (185, 164, 293, 285), (187, 286, 287, 189), (239, 301, 288, 191), (179, 193, 289, 282), (409, 195, 290, 415), (261, 303, 290, 195), (154, 321, 329, 273), (227, 312, 328, 279), (262, 302, 340, 331), (273, 329, 326, 259), (644, 649, 325, 243), (637, 650, 324, 236), (145, 148, 318, 316), (146, 317, 319, 150), (148, 147, 308, 318), (150, 319, 320, 152), (236, 324, 321, 154), (142, 156, 322, 315), (407, 158, 323, 416), (259, 326, 323, 158), (217, 221, 309, 307), (229, 217, 307, 313), (221, 200, 317, 309), (219, 308, 310, 223), (223, 310, 311, 225), (243, 325, 312, 227), (215, 229, 313, 306), (265, 327, 314, 231), (334, 336, 337, 335), (330, 332, 333, 331), (341, 330, 331, 340), (336, 339, 338, 337), (277, 263, 333, 332), (265, 264, 335, 337), (328, 327, 338, 339), (327, 265, 337, 338), (264, 278, 334, 335), (276, 277, 332, 330), (263, 262, 331, 333), (305, 276, 330, 341), (410, 411, 463, 461), (440, 446, 475, 472), (608, 603, 577, 578), (505, 375, 374, 504), (546, 376, 373, 545), (660, 651, 372, 544), (658, 652, 371, 503), (501, 367, 458, 507), (439, 438, 470, 471), (502, 441, 473, 510), (499, 364, 367, 501), (446, 437, 469, 475), (545, 373, 365, 532), (502, 370, 365, 500), (366, 477, 363, 347), (516, 530, 362, 350), (496, 360, 361, 497), (487, 353, 360, 496), (494, 358, 359, 495), (482, 345, 358, 494), (598, 600, 591, 590), (504, 374, 364, 499), (521, 355, 357, 523), (583, 580, 622, 623), (486, 352, 354, 488), (519, 353, 355, 521), (488, 354, 356, 490), (495, 359, 352, 486), (481, 342, 350, 484), (515, 517, 351, 349), (530, 515, 349, 362), (369, 344, 348, 476), (368, 476, 348, 346), (477, 368, 346, 363), (514, 345, 351, 517), (538, 343, 347, 541), (497, 361, 344, 369), (22, 378, 381, 37), (28, 388, 391, 38), (114, 39, 389, 404), (39, 38, 391, 389), (53, 393, 395, 61), (233, 384, 399, 69), (61, 395, 397, 65), (42, 114, 404, 390), (256, 385, 406, 139), (633, 653, 384, 233), (270, 386, 385, 256), (69, 399, 386, 270), (533, 408, 457, 548), (445, 439, 471, 474), (524, 398, 414, 537), (537, 414, 413, 536), (659, 654, 412, 535), (534, 370, 464, 551), (437, 445, 474, 469), (415, 407, 456, 465), (531, 405, 408, 533), (409, 415, 465, 459), (534, 411, 406, 532), (541, 543, 383, 381), (528, 402, 403, 529), (519, 393, 402, 528), (526, 400, 401, 527), (514, 388, 400, 526), (535, 412, 398, 524), (536, 413, 405, 531), (518, 392, 394, 520), (520, 394, 396, 522), (527, 401, 392, 518), (513, 387, 390, 516), (539, 379, 382, 542), (540, 542, 382, 380), (543, 540, 380, 383), (529, 403, 379, 539), (100, 433, 448, 30), (112, 33, 449, 452), (33, 32, 451, 449), (30, 448, 451, 32), (20, 417, 420, 43), (80, 431, 422, 55), (63, 424, 426, 67), (55, 422, 424, 63), (255, 443, 435, 141), (234, 442, 428, 71), (29, 418, 430, 81), (81, 430, 431, 80), (54, 423, 432, 101), (101, 432, 433, 100), (36, 112, 452, 450), (230, 441, 436, 140), (299, 445, 437, 159), (141, 435, 438, 177), (177, 438, 439, 176), (314, 446, 440, 231), (231, 440, 441, 230), (635, 655, 442, 234), (268, 444, 443, 255), (71, 428, 444, 268), (176, 439, 445, 299), (159, 437, 446, 314), (493, 429, 455, 480), (480, 455, 454, 479), (657, 656, 453, 478), (479, 454, 436, 500), (484, 498, 434, 420), (489, 425, 427, 491), (478, 453, 429, 493), (487, 423, 425, 489), (483, 485, 421, 419), (498, 483, 419, 434), (482, 418, 421, 485), (377, 447, 450, 366), (512, 506, 560, 562), (508, 460, 466, 511), (509, 462, 464, 510), (512, 468, 462, 509), (507, 458, 460, 508), (547, 553, 558, 554), (547, 456, 467, 553), (549, 459, 465, 552), (550, 461, 463, 551), (553, 467, 461, 550), (548, 457, 459, 549), (552, 465, 456, 547), (441, 440, 472, 473), (416, 410, 461, 467), (408, 409, 459, 457), (407, 416, 467, 456), (474, 511, 506, 469), (470, 507, 508, 471), (475, 512, 509, 472), (472, 509, 510, 473), (471, 508, 511, 474), (469, 506, 512, 475), (343, 377, 366, 347), (345, 482, 485, 351), (362, 349, 483, 498), (349, 351, 485, 483), (353, 487, 489, 355), (603, 602, 581, 577), (355, 489, 491, 357), (350, 362, 498, 484), (373, 479, 500, 365), (651, 657, 478, 372), (376, 480, 479, 373), (582, 575, 610, 609), (433, 497, 369, 448), (452, 449, 368, 477), (449, 451, 476, 368), (448, 369, 476, 451), (417, 481, 484, 420), (431, 495, 486, 422), (424, 488, 490, 426), (422, 486, 488, 424), (443, 504, 499, 435), (442, 503, 492, 428), (418, 482, 494, 430), (430, 494, 495, 431), (423, 487, 496, 432), (432, 496, 497, 433), (450, 452, 477, 366), (441, 502, 500, 436), (435, 499, 501, 438), (370, 502, 510, 464), (438, 501, 507, 470), (655, 658, 503, 442), (444, 505, 504, 443), (428, 492, 505, 444), (511, 466, 557, 561), (458, 548, 549, 460), (468, 553, 550, 462), (462, 550, 551, 464), (460, 549, 552, 466), (506, 511, 561, 560), (361, 529, 539, 344), (363, 346, 540, 543), (346, 348, 542, 540), (344, 539, 542, 348), (342, 513, 516, 350), (359, 527, 518, 352), (354, 520, 522, 356), (352, 518, 520, 354), (374, 536, 531, 364), (595, 599, 586, 587), (345, 514, 526, 358), (358, 526, 527, 359), (353, 519, 528, 360), (360, 528, 529, 361), (347, 363, 543, 541), (370, 534, 532, 365), (364, 531, 533, 367), (411, 534, 551, 463), (652, 659, 535, 371), (375, 537, 536, 374), (604, 607, 629, 632), (367, 533, 548, 458), (378, 538, 541, 381), (388, 514, 517, 391), (404, 389, 515, 530), (389, 391, 517, 515), (393, 519, 521, 395), (384, 544, 525, 399), (395, 521, 523, 397), (390, 404, 530, 516), (385, 545, 532, 406), (569, 5, 4, 566), (653, 660, 544, 384), (386, 546, 545, 385), (399, 525, 546, 386), (565, 564, 3, 7), (569, 568, 0, 5), (560, 555, 559, 562), (561, 557, 555, 560), (557, 556, 554, 555), (555, 554, 558, 559), (466, 552, 556, 557), (468, 512, 562, 559), (553, 468, 559, 558), (552, 547, 554, 556), (192, 118, 44, 180), (193, 192, 180, 181), (289, 193, 181, 283), (156, 289, 283, 145), (322, 156, 145, 316), (210, 322, 316, 198), (211, 210, 198, 199), (119, 211, 199, 45), (126, 119, 45, 92), (127, 126, 92, 93), (17, 19, 7, 3), (20, 18, 2, 6), (23, 21, 5, 0), (22, 16, 1, 4), (564, 572, 17, 3), (22, 4, 5, 21), (573, 567, 2, 18), (20, 6, 7, 19), (23, 0, 568, 574), (574, 568, 567, 573), (1, 16, 571, 563), (563, 571, 572, 564), (6, 2, 567, 570), (570, 567, 568, 569), (4, 1, 563, 566), (566, 563, 564, 565), (6, 570, 565, 7), (570, 569, 566, 565), (575, 576, 580, 583), (582, 578, 576, 575), (578, 577, 581, 576), (576, 581, 579, 580), (602, 606, 579, 581), (580, 579, 621, 622), (605, 608, 578, 582), (586, 599, 615, 612), (590, 585, 589, 592), (591, 587, 585, 590), (587, 586, 584, 585), (585, 584, 588, 589), (594, 598, 590, 592), (588, 593, 630, 624), (600, 595, 587, 591), (596, 593, 618, 619), (492, 503, 600, 598), (371, 535, 599, 595), (537, 375, 597, 593), (505, 492, 598, 594), (375, 505, 594, 597), (503, 371, 595, 600), (524, 537, 593, 596), (535, 524, 596, 599), (376, 546, 607, 604), (478, 493, 602, 603), (525, 544, 605, 601), (493, 480, 606, 602), (480, 376, 604, 606), (544, 372, 608, 605), (546, 525, 601, 607), (372, 478, 603, 608), (593, 588, 614, 618), (620, 616, 609, 610), (617, 620, 610, 611), (619, 618, 614, 613), (615, 619, 613, 612), (599, 596, 619, 615), (583, 607, 617, 611), (584, 586, 612, 613), (601, 605, 616, 620), (575, 583, 611, 610), (588, 584, 613, 614), (607, 601, 620, 617), (605, 582, 609, 616), (632, 629, 623, 622), (630, 627, 625, 624), (628, 632, 622, 621), (627, 631, 626, 625), (589, 588, 624, 625), (579, 606, 628, 621), (606, 604, 632, 628), (594, 592, 626, 631), (607, 583, 623, 629), (597, 594, 631, 627), (592, 589, 625, 626), (593, 597, 627, 630), (397, 523, 660, 653), (356, 522, 659, 652), (426, 490, 658, 655), (357, 491, 657, 651), (491, 427, 656, 657), (67, 426, 655, 635), (522, 396, 654, 659), (65, 397, 653, 633), (490, 356, 652, 658), (523, 357, 651, 660), (152, 320, 650, 637), (225, 311, 649, 644), (153, 296, 648, 638), (189, 287, 647, 640), (427, 66, 634, 656), (171, 67, 635, 642), (396, 64, 636, 654), (207, 65, 633, 646), (287, 152, 637, 647), (311, 153, 638, 649), (64, 188, 639, 636), (188, 189, 640, 639), (296, 170, 641, 648), (170, 171, 642, 641), (66, 224, 643, 634), (224, 225, 644, 643), (320, 206, 645, 650), (206, 207, 646, 645)])
_uv = me_cube_001.uv_layers.new(name='UVMap')
_uv.uv.foreach_set('vector', [0.5679, 0.1366, 0.6099, 0.1366, 0.6099, 0.1475, 0.5679, 0.1475, 0.5679, 0.06014, 0.6099, 0.06014, 0.6099, 0.08198, 0.5679, 0.08198, 0.08027, 0.5972, 0.01964, 0.5972, 0.01964, 0.5863, 0.08027, 0.5863, 0.08027, 0.6736, 0.01964, 0.6736, 0.01964, 0.6518, 0.08027, 0.6518, 0.01964, 0.2083, 0.07717, 0.2083, 0.07717, 0.2302, 0.03066, 0.2196, 0.2237, 0.05548, 0.1591, 0.05548, 0.1591, 0.03365, 0.2127, 0.04426, 0.1386, 0.2083, 0.1591, 0.2083, 0.1591, 0.2302, 0.1386, 0.2302, 0.8056, 0.8189, 0.8056, 0.801, 0.8421, 0.7958, 0.8421, 0.8163, 0.3784, 0.2905, 0.3864, 0.2905, 0.3864, 0.3395, 0.3785, 0.3402, 0.2077, 0.5933, 0.2183, 0.6468, 0.1813, 0.6468, 0.1815, 0.5933, 0.3785, 0.02753, 0.3864, 0.02582, 0.3865, 0.08604, 0.3785, 0.08671, 0.3785, 0.1673, 0.3865, 0.168, 0.3864, 0.217, 0.3785, 0.2171, 0.08829, 0.5439, 0.08027, 0.5426, 0.08128, 0.524, 0.08928, 0.5255, 0.3785, 0.4208, 0.3864, 0.4215, 0.3864, 0.4817, 0.3784, 0.48, 0.8275, 0.5542, 0.8383, 0.6077, 0.8018, 0.6077, 0.8018, 0.5542, 0.3864, 0.2905, 0.4477, 0.293, 0.4479, 0.3395, 0.3864, 0.3395, 0.09766, 0.03365, 0.07717, 0.03365, 0.07709, 0.01964, 0.09759, 0.01964, 0.3864, 0.02582, 0.4477, 0.03247, 0.448, 0.08604, 0.3865, 0.08604, 0.4052, 0.2734, 0.4475, 0.282, 0.4477, 0.293, 0.3864, 0.2905, 0.3865, 0.168, 0.448, 0.168, 0.4477, 0.2145, 0.3864, 0.217, 0.08027, 0.5426, 0.01964, 0.5426, 0.02028, 0.5314, 0.08128, 0.524, 0.3864, 0.4215, 0.4479, 0.4215, 0.4477, 0.4751, 0.3864, 0.4817, 0.8318, 0.08031, 0.8318, 0.07236, 0.8523, 0.07236, 0.8523, 0.08031, 0.8318, 0.07236, 0.8318, 0.01964, 0.8523, 0.01964, 0.8523, 0.07236, 0.1386, 0.2302, 0.1591, 0.2302, 0.1591, 0.2419, 0.1386, 0.2419, 0.8259, 0.4849, 0.8259, 0.5463, 0.8018, 0.5463, 0.8141, 0.4934, 0.8306, 0.3276, 0.8298, 0.3357, 0.8059, 0.3381, 0.8051, 0.3302, 0.8298, 0.3357, 0.836, 0.3968, 0.8234, 0.3895, 0.8059, 0.3381, 0.2835, 0.7993, 0.2835, 0.8072, 0.263, 0.8072, 0.263, 0.7993, 0.2835, 0.8072, 0.2835, 0.8582, 0.263, 0.8582, 0.263, 0.8072, 0.8056, 0.6977, 0.8056, 0.6798, 0.8426, 0.6746, 0.8426, 0.6951, 0.2064, 0.524, 0.2061, 0.5854, 0.1815, 0.5853, 0.1923, 0.5342, 0.1921, 0.7554, 0.1937, 0.7474, 0.2183, 0.7474, 0.2183, 0.7554, 0.1937, 0.7474, 0.1937, 0.6861, 0.2077, 0.6963, 0.2183, 0.7474, 0.08829, 0.6727, 0.08027, 0.6736, 0.08027, 0.6518, 0.08829, 0.6513, 0.08829, 0.5976, 0.08027, 0.5972, 0.08027, 0.5863, 0.08829, 0.5868, 0.4466, 0.8681, 0.4466, 0.8466, 0.4468, 0.8466, 0.4468, 0.8681, 0.1386, 0.07732, 0.1591, 0.07732, 0.1591, 0.09915, 0.1386, 0.09915, 0.9091, 0.07423, 0.9091, 0.08515, 0.8916, 0.08515, 0.8916, 0.07423, 0.2237, 0.1865, 0.1591, 0.1865, 0.1591, 0.1647, 0.2237, 0.1647, 0.2237, 0.1101, 0.1591, 0.1101, 0.1591, 0.09915, 0.2237, 0.09915, 0.01964, 0.07732, 0.07717, 0.07732, 0.07717, 0.09915, 0.01964, 0.09915, 0.01964, 0.1537, 0.07717, 0.1537, 0.07717, 0.1647, 0.01964, 0.1647, 0.5437, 0.5294, 0.5232, 0.5294, 0.5057, 0.4948, 0.5257, 0.4849, 0.8753, 0.2939, 0.8753, 0.2734, 0.8929, 0.2735, 0.8929, 0.294, 0.8952, 0.5464, 0.8952, 0.5669, 0.8776, 0.5669, 0.8776, 0.5464, 0.5479, 0.844, 0.5479, 0.833, 0.5654, 0.833, 0.5654, 0.844, 0.7108, 0.1483, 0.7111, 0.1706, 0.6913, 0.1706, 0.691, 0.1484, 0.5232, 0.584, 0.5232, 0.5949, 0.5057, 0.6296, 0.4872, 0.6137, 0.5846, 0.5949, 0.605, 0.5949, 0.6226, 0.6296, 0.6027, 0.6394, 0.605, 0.5403, 0.605, 0.5294, 0.6226, 0.4948, 0.6412, 0.5107, 0.2838, 0.6635, 0.284, 0.6857, 0.2632, 0.6856, 0.263, 0.6634, 0.316, 0.5348, 0.3249, 0.5555, 0.3051, 0.5555, 0.2934, 0.5347, 0.3245, 0.6636, 0.3246, 0.6858, 0.3048, 0.6857, 0.3047, 0.6635, 0.7111, 0.01965, 0.7108, 0.04031, 0.691, 0.04035, 0.6913, 0.01969, 0.03066, 0.04426, 0.07717, 0.03365, 0.07717, 0.05548, 0.01964, 0.05548, 0.01964, 0.05548, 0.07717, 0.05548, 0.07717, 0.07732, 0.01964, 0.07732, 0.1386, 0.03365, 0.1591, 0.03365, 0.1591, 0.05548, 0.1386, 0.05548, 0.1386, 0.05548, 0.1591, 0.05548, 0.1591, 0.07732, 0.1386, 0.07732, 0.5403, 0.0212, 0.5482, 0.01964, 0.5679, 0.03831, 0.5408, 0.03956, 0.5408, 0.1899, 0.568, 0.1912, 0.5482, 0.2098, 0.5403, 0.2083, 0.08027, 0.5863, 0.01964, 0.5863, 0.01964, 0.5645, 0.08027, 0.5645, 0.08027, 0.5645, 0.01964, 0.5645, 0.01964, 0.5426, 0.08027, 0.5426, 0.08829, 0.5868, 0.08027, 0.5863, 0.08027, 0.5645, 0.08829, 0.5654, 0.08829, 0.5654, 0.08027, 0.5645, 0.08027, 0.5426, 0.08829, 0.5439, 0.2237, 0.09915, 0.1591, 0.09915, 0.1591, 0.07732, 0.2237, 0.07732, 0.2237, 0.07732, 0.1591, 0.07732, 0.1591, 0.05548, 0.2237, 0.05548, 0.3864, 0.217, 0.4477, 0.2145, 0.4475, 0.2256, 0.4052, 0.2341, 0.5679, 0.03831, 0.6099, 0.03831, 0.6099, 0.06014, 0.5679, 0.06014, 0.2127, 0.2196, 0.1591, 0.2302, 0.1591, 0.2083, 0.2237, 0.2083, 0.2237, 0.2083, 0.1591, 0.2083, 0.1591, 0.1865, 0.2237, 0.1865, 0.08928, 0.7126, 0.08128, 0.7141, 0.08027, 0.6955, 0.08829, 0.6942, 0.08829, 0.6942, 0.08027, 0.6955, 0.08027, 0.6736, 0.08829, 0.6727, 0.5679, 0.1475, 0.6099, 0.1475, 0.6099, 0.1693, 0.5679, 0.1693, 0.5679, 0.1693, 0.6099, 0.1693, 0.6099, 0.1912, 0.5679, 0.1912, 0.4466, 0.8895, 0.4466, 0.8681, 0.4468, 0.8681, 0.4468, 0.8895, 0.1386, 0.1647, 0.1591, 0.1647, 0.1591, 0.1865, 0.1386, 0.1865, 0.1386, 0.1865, 0.1591, 0.1865, 0.1591, 0.2083, 0.1386, 0.2083, 0.01964, 0.1647, 0.07717, 0.1647, 0.07717, 0.1865, 0.01964, 0.1865, 0.01964, 0.1865, 0.07717, 0.1865, 0.07717, 0.2083, 0.01964, 0.2083, 0.08128, 0.7141, 0.02028, 0.7067, 0.01964, 0.6955, 0.08027, 0.6955, 0.08027, 0.6955, 0.01964, 0.6955, 0.01964, 0.6736, 0.08027, 0.6736, 0.4872, 0.1624, 0.5408, 0.1684, 0.5408, 0.1899, 0.4872, 0.1815, 0.4872, 0.1433, 0.5408, 0.1469, 0.5408, 0.1684, 0.4872, 0.1624, 0.142, 0.6858, 0.08829, 0.6942, 0.08829, 0.6727, 0.142, 0.6667, 0.142, 0.7049, 0.08928, 0.7126, 0.08829, 0.6942, 0.142, 0.6858, 0.142, 0.5714, 0.08829, 0.5654, 0.08829, 0.5439, 0.142, 0.5523, 0.142, 0.5904, 0.08829, 0.5868, 0.08829, 0.5654, 0.142, 0.5714, 0.4872, 0.04799, 0.5408, 0.03956, 0.5408, 0.06104, 0.4872, 0.06706, 0.4872, 0.02892, 0.5403, 0.0212, 0.5408, 0.03956, 0.4872, 0.04799, 0.4872, 0.1338, 0.5408, 0.1362, 0.5408, 0.1469, 0.4872, 0.1433, 0.4872, 0.06706, 0.5408, 0.06104, 0.5408, 0.08252, 0.4872, 0.08613, 0.142, 0.6, 0.08829, 0.5976, 0.08829, 0.5868, 0.142, 0.5904, 0.142, 0.6667, 0.08829, 0.6727, 0.08829, 0.6513, 0.142, 0.6476, 0.1813, 0.8088, 0.1921, 0.7554, 0.2183, 0.7554, 0.2183, 0.8088, 0.2835, 0.7457, 0.2835, 0.7993, 0.263, 0.7993, 0.263, 0.7457, 0.836, 0.2734, 0.8306, 0.3276, 0.8051, 0.3302, 0.7997, 0.2769, 0.8318, 0.1338, 0.8318, 0.08031, 0.8523, 0.08031, 0.8523, 0.1338, 0.8259, 0.5463, 0.8275, 0.5542, 0.8018, 0.5542, 0.8018, 0.5463, 0.325, 0.4163, 0.3785, 0.4208, 0.3784, 0.48, 0.325, 0.4879, 0.142, 0.5523, 0.08829, 0.5439, 0.08928, 0.5255, 0.142, 0.5332, 0.3251, 0.1628, 0.3785, 0.1673, 0.3785, 0.2171, 0.3251, 0.2235, 0.4872, 0.1815, 0.5408, 0.1899, 0.5403, 0.2083, 0.4872, 0.2005, 0.3251, 0.01964, 0.3785, 0.02753, 0.3785, 0.08671, 0.3251, 0.09124, 0.2061, 0.5854, 0.2077, 0.5933, 0.1815, 0.5933, 0.1815, 0.5853, 0.325, 0.284, 0.3784, 0.2905, 0.3785, 0.3402, 0.325, 0.3447, 0.5408, 0.1899, 0.5408, 0.1684, 0.5409, 0.1684, 0.5409, 0.1899, 0.5679, 0.06014, 0.5408, 0.06104, 0.5408, 0.03956, 0.5679, 0.03831, 0.5408, 0.08252, 0.5408, 0.06104, 0.5679, 0.06014, 0.5679, 0.08198, 0.6159, 0.4169, 0.6588, 0.4169, 0.6381, 0.4346, 0.6159, 0.4456, 0.6704, 0.01974, 0.6702, 0.0404, 0.6493, 0.04044, 0.6496, 0.01978, 0.6702, 0.1484, 0.6704, 0.1707, 0.6496, 0.1707, 0.6494, 0.1485, 0.2671, 0.5347, 0.2843, 0.5554, 0.2635, 0.5554, 0.2639, 0.5347, 0.7414, 0.5745, 0.735, 0.5601, 0.7625, 0.5601, 0.7625, 0.5745, 0.548, 0.7506, 0.548, 0.7362, 0.5688, 0.7362, 0.5688, 0.7506, 0.6159, 0.3452, 0.6588, 0.3452, 0.6588, 0.3595, 0.6159, 0.3595, 0.142, 0.6238, 0.08829, 0.6244, 0.08829, 0.619, 0.142, 0.619, 0.4872, 0.11, 0.5408, 0.1094, 0.5408, 0.1147, 0.4872, 0.1147, 0.5075, 0.7506, 0.5075, 0.7362, 0.5273, 0.7362, 0.5273, 0.7506, 0.7058, 0.5745, 0.7011, 0.5601, 0.7209, 0.5601, 0.727, 0.5745, 0.605, 0.5676, 0.605, 0.5622, 0.6412, 0.5622, 0.6412, 0.5751, 0.5232, 0.5567, 0.5232, 0.5622, 0.4872, 0.5622, 0.4872, 0.5493, 0.5479, 0.8713, 0.5479, 0.8658, 0.5654, 0.8658, 0.5654, 0.8713, 0.01964, 0.1264, 0.07717, 0.1264, 0.07717, 0.1319, 0.01964, 0.1319, 0.2237, 0.1374, 0.1591, 0.1374, 0.1591, 0.1319, 0.2237, 0.1319, 0.9091, 0.04694, 0.9091, 0.05239, 0.8916, 0.05239, 0.8916, 0.04694, 0.08829, 0.6244, 0.08027, 0.6245, 0.08027, 0.619, 0.08829, 0.619, 0.08027, 0.6245, 0.01964, 0.6245, 0.01964, 0.619, 0.08027, 0.619, 0.5679, 0.1093, 0.6099, 0.1093, 0.6099, 0.1147, 0.5679, 0.1147, 0.5679, 0.08198, 0.6099, 0.08198, 0.6099, 0.0929, 0.5679, 0.0929, 0.5679, 0.0929, 0.6099, 0.0929, 0.6099, 0.1038, 0.5679, 0.1038, 0.9091, 0.01964, 0.9091, 0.03056, 0.8916, 0.03056, 0.8916, 0.01964, 0.9091, 0.03056, 0.9091, 0.04148, 0.8916, 0.04148, 0.8916, 0.03056, 0.01964, 0.09915, 0.07717, 0.09915, 0.07717, 0.1101, 0.01964, 0.1101, 0.01964, 0.1101, 0.07717, 0.1101, 0.07717, 0.121, 0.01964, 0.121, 0.5232, 0.5294, 0.5232, 0.5403, 0.4872, 0.5107, 0.5057, 0.4948, 0.5232, 0.5403, 0.5232, 0.5513, 0.4872, 0.5364, 0.4872, 0.5107, 0.3246, 0.6858, 0.3249, 0.7064, 0.3051, 0.7064, 0.3048, 0.6857, 0.5075, 0.7937, 0.5075, 0.765, 0.5273, 0.765, 0.5273, 0.7938, 0.4872, 0.08613, 0.5408, 0.08252, 0.5408, 0.09325, 0.4872, 0.09566, 0.4872, 0.09566, 0.5408, 0.09325, 0.5408, 0.104, 0.4872, 0.1052, 0.6159, 0.2734, 0.6381, 0.2844, 0.6588, 0.3021, 0.6159, 0.3021, 0.6159, 0.3021, 0.6588, 0.3021, 0.6588, 0.3308, 0.6159, 0.3308, 0.284, 0.6857, 0.2843, 0.7063, 0.2635, 0.7063, 0.2632, 0.6856, 0.548, 0.7937, 0.548, 0.765, 0.5688, 0.7649, 0.5688, 0.7936, 0.7414, 0.5457, 0.7478, 0.5314, 0.7625, 0.5314, 0.7625, 0.5457, 0.7478, 0.5314, 0.7593, 0.5026, 0.7625, 0.5027, 0.7625, 0.5314, 0.142, 0.6143, 0.08829, 0.6137, 0.08829, 0.6083, 0.142, 0.6095, 0.142, 0.6095, 0.08829, 0.6083, 0.08829, 0.5976, 0.142, 0.6, 0.7058, 0.5457, 0.7104, 0.5314, 0.7331, 0.5313, 0.727, 0.5457, 0.9397, 0.2295, 0.9397, 0.2068, 0.9473, 0.2068, 0.9473, 0.2295, 0.605, 0.5567, 0.605, 0.5513, 0.6412, 0.5364, 0.6412, 0.5493, 0.605, 0.5513, 0.605, 0.5403, 0.6412, 0.5107, 0.6412, 0.5364, 0.5479, 0.8603, 0.5479, 0.8549, 0.5654, 0.8549, 0.5654, 0.8603, 0.5479, 0.8549, 0.5479, 0.844, 0.5654, 0.844, 0.5654, 0.8549, 0.2237, 0.1264, 0.1591, 0.1264, 0.1591, 0.121, 0.2237, 0.121, 0.2237, 0.121, 0.1591, 0.121, 0.1591, 0.1101, 0.2237, 0.1101, 0.08829, 0.6137, 0.08027, 0.6136, 0.08027, 0.6081, 0.08829, 0.6083, 0.08829, 0.6083, 0.08027, 0.6081, 0.08027, 0.5972, 0.08829, 0.5976, 0.08027, 0.6136, 0.01964, 0.6136, 0.01964, 0.6081, 0.08027, 0.6081, 0.08027, 0.6081, 0.01964, 0.6081, 0.01964, 0.5972, 0.08027, 0.5972, 0.08027, 0.6518, 0.01964, 0.6518, 0.01964, 0.6409, 0.08027, 0.6409, 0.08027, 0.6409, 0.01964, 0.6409, 0.01964, 0.63, 0.08027, 0.63, 0.08829, 0.6513, 0.08027, 0.6518, 0.08027, 0.6409, 0.08829, 0.6405, 0.08829, 0.6405, 0.08027, 0.6409, 0.08027, 0.63, 0.08829, 0.6298, 0.2237, 0.1647, 0.1591, 0.1647, 0.1591, 0.1537, 0.2237, 0.1537, 0.2237, 0.1537, 0.1591, 0.1537, 0.1591, 0.1428, 0.2237, 0.1428, 0.5479, 0.8985, 0.5479, 0.8876, 0.5654, 0.8876, 0.5654, 0.8985, 0.5479, 0.8876, 0.5479, 0.8767, 0.5654, 0.8767, 0.5654, 0.8876, 0.605, 0.5949, 0.605, 0.584, 0.6412, 0.6137, 0.6226, 0.6296, 0.605, 0.584, 0.605, 0.5731, 0.6412, 0.5879, 0.6412, 0.6137, 0.7111, 0.1706, 0.7021, 0.1913, 0.6795, 0.1914, 0.6913, 0.1706, 0.316, 0.5348, 0.2934, 0.5347, 0.2934, 0.5272, 0.3161, 0.5272, 0.142, 0.6476, 0.08829, 0.6513, 0.08829, 0.6405, 0.142, 0.6381, 0.142, 0.6381, 0.08829, 0.6405, 0.08829, 0.6298, 0.142, 0.6286, 0.6704, 0.1707, 0.6528, 0.1914, 0.65, 0.1914, 0.6496, 0.1707, 0.7598, 0.6176, 0.7478, 0.5888, 0.7625, 0.5888, 0.7625, 0.6175, 0.548, 0.7219, 0.548, 0.7075, 0.5688, 0.7075, 0.5688, 0.7219, 0.548, 0.7075, 0.548, 0.6788, 0.5688, 0.6788, 0.5688, 0.7075, 0.6159, 0.3739, 0.6588, 0.3739, 0.6588, 0.3882, 0.6159, 0.3882, 0.6159, 0.3882, 0.6588, 0.3882, 0.6588, 0.4169, 0.6159, 0.4169, 0.4872, 0.1195, 0.5408, 0.1201, 0.5408, 0.1255, 0.4872, 0.1243, 0.4872, 0.1243, 0.5408, 0.1255, 0.5408, 0.1362, 0.4872, 0.1338, 0.5075, 0.7219, 0.5075, 0.7075, 0.5273, 0.7075, 0.5273, 0.7219, 0.5075, 0.7075, 0.5075, 0.6788, 0.5273, 0.6787, 0.5273, 0.7075, 0.5232, 0.5676, 0.5232, 0.5731, 0.4872, 0.5879, 0.4872, 0.5751, 0.5232, 0.5731, 0.5232, 0.584, 0.4872, 0.6137, 0.4872, 0.5879, 0.01964, 0.1374, 0.07717, 0.1374, 0.07717, 0.1428, 0.01964, 0.1428, 0.01964, 0.1428, 0.07717, 0.1428, 0.07717, 0.1537, 0.01964, 0.1537, 0.9091, 0.05785, 0.9091, 0.06331, 0.8916, 0.06331, 0.8916, 0.05785, 0.9091, 0.06331, 0.9091, 0.07423, 0.8916, 0.07423, 0.8916, 0.06331, 0.5679, 0.1202, 0.6099, 0.1202, 0.6099, 0.1256, 0.5679, 0.1256, 0.5679, 0.1256, 0.6099, 0.1256, 0.6099, 0.1366, 0.5679, 0.1366, 0.5044, 0.7075, 0.5044, 0.6788, 0.5075, 0.6788, 0.5075, 0.7075, 0.5044, 0.7219, 0.5044, 0.7075, 0.5075, 0.7075, 0.5075, 0.7219, 0.7058, 0.6176, 0.7058, 0.5888, 0.7104, 0.5888, 0.7104, 0.6176, 0.7142, 0.1706, 0.7067, 0.1913, 0.7021, 0.1913, 0.7111, 0.1706, 0.7058, 0.5314, 0.7058, 0.5026, 0.7104, 0.5026, 0.7104, 0.5314, 0.7019, 0.5457, 0.7058, 0.5314, 0.7104, 0.5314, 0.7058, 0.5457, 0.5044, 0.7937, 0.5044, 0.765, 0.5075, 0.765, 0.5075, 0.7937, 0.3277, 0.6858, 0.3281, 0.7065, 0.3249, 0.7064, 0.3246, 0.6858, 0.7019, 0.5745, 0.698, 0.5601, 0.7011, 0.5601, 0.7058, 0.5745, 0.5044, 0.7506, 0.5044, 0.7362, 0.5075, 0.7362, 0.5075, 0.7506, 0.7142, 0.01964, 0.7139, 0.0403, 0.7108, 0.04031, 0.7111, 0.01965, 0.3276, 0.6636, 0.3277, 0.6858, 0.3246, 0.6858, 0.3245, 0.6636, 0.3206, 0.5348, 0.3281, 0.5555, 0.3249, 0.5555, 0.316, 0.5348, 0.7139, 0.1483, 0.7142, 0.1706, 0.7111, 0.1706, 0.7108, 0.1483, 0.01964, 0.8907, 0.01964, 0.862, 0.04228, 0.8619, 0.04228, 0.8907, 0.263, 0.9262, 0.263, 0.8975, 0.2857, 0.8975, 0.2857, 0.9262, 0.4947, 0.9354, 0.4947, 0.9641, 0.4872, 0.9641, 0.4872, 0.9354, 0.7489, 0.9593, 0.7489, 0.9306, 0.7565, 0.9306, 0.7565, 0.9593, 0.8776, 0.6288, 0.8776, 0.6062, 0.8851, 0.6062, 0.8851, 0.6288, 0.688, 0.9372, 0.688, 0.9659, 0.6805, 0.9659, 0.6805, 0.9372, 0.6795, 0.1914, 0.7021, 0.1913, 0.7021, 0.1989, 0.6795, 0.1989, 0.5554, 0.9378, 0.5554, 0.9666, 0.5479, 0.9666, 0.5479, 0.9378, 0.5394, 0.7075, 0.5394, 0.6788, 0.548, 0.6788, 0.548, 0.7075, 0.5394, 0.7219, 0.5394, 0.7075, 0.548, 0.7075, 0.548, 0.7219, 0.1201, 0.9506, 0.1201, 0.9219, 0.1269, 0.9219, 0.1269, 0.9506, 0.6791, 0.1707, 0.6589, 0.1914, 0.6528, 0.1914, 0.6704, 0.1707, 0.8059, 0.4429, 0.7997, 0.4429, 0.7997, 0.4361, 0.8059, 0.4361, 0.1201, 0.9219, 0.1201, 0.9075, 0.1269, 0.9075, 0.1269, 0.9219, 0.5394, 0.7937, 0.5394, 0.765, 0.548, 0.765, 0.548, 0.7937, 0.2926, 0.6857, 0.2929, 0.7064, 0.2843, 0.7063, 0.284, 0.6857, 0.5394, 0.7506, 0.5394, 0.7362, 0.548, 0.7362, 0.548, 0.7506, 0.7352, 0.5745, 0.7286, 0.5601, 0.735, 0.5601, 0.7414, 0.5745, 0.2728, 0.5347, 0.2929, 0.5554, 0.2843, 0.5554, 0.2671, 0.5347, 0.6788, 0.1484, 0.6791, 0.1707, 0.6704, 0.1707, 0.6702, 0.1484, 0.6791, 0.01972, 0.6788, 0.04038, 0.6702, 0.0404, 0.6704, 0.01974, 0.2925, 0.6635, 0.2926, 0.6857, 0.284, 0.6857, 0.2838, 0.6635, 0.3047, 0.6635, 0.3048, 0.6857, 0.2926, 0.6857, 0.2925, 0.6635, 0.6913, 0.01969, 0.691, 0.04035, 0.6788, 0.04038, 0.6791, 0.01972, 0.691, 0.1484, 0.6913, 0.1706, 0.6791, 0.1707, 0.6788, 0.1484, 0.2934, 0.5347, 0.3051, 0.5555, 0.2929, 0.5554, 0.2728, 0.5347, 0.727, 0.5745, 0.7209, 0.5601, 0.7286, 0.5601, 0.7352, 0.5745, 0.5273, 0.7506, 0.5273, 0.7362, 0.5394, 0.7362, 0.5394, 0.7506, 0.3048, 0.6857, 0.3051, 0.7064, 0.2929, 0.7064, 0.2926, 0.6857, 0.5273, 0.7938, 0.5273, 0.765, 0.5394, 0.765, 0.5394, 0.7937, 0.727, 0.5457, 0.7331, 0.5313, 0.7417, 0.5314, 0.7352, 0.5457, 0.7331, 0.5313, 0.7331, 0.5026, 0.7536, 0.5026, 0.7417, 0.5314, 0.6913, 0.1706, 0.6795, 0.1914, 0.6589, 0.1914, 0.6791, 0.1707, 0.7331, 0.6176, 0.7331, 0.5889, 0.7417, 0.5888, 0.7537, 0.6176, 0.5273, 0.7219, 0.5273, 0.7075, 0.5394, 0.7075, 0.5394, 0.7219, 0.5273, 0.7075, 0.5273, 0.6787, 0.5394, 0.6788, 0.5394, 0.7075, 0.7209, 0.5601, 0.727, 0.5457, 0.7352, 0.5457, 0.7286, 0.5601, 0.5273, 0.765, 0.5273, 0.7506, 0.5394, 0.7506, 0.5394, 0.765, 0.5394, 0.765, 0.5394, 0.7506, 0.548, 0.7506, 0.548, 0.765, 0.7286, 0.5601, 0.7352, 0.5457, 0.7414, 0.5457, 0.735, 0.5601, 0.5044, 0.765, 0.5044, 0.7506, 0.5075, 0.7506, 0.5075, 0.765, 0.698, 0.5601, 0.7019, 0.5457, 0.7058, 0.5457, 0.7011, 0.5601, 0.08027, 0.619, 0.01964, 0.619, 0.01964, 0.6136, 0.08027, 0.6136, 0.08829, 0.619, 0.08027, 0.619, 0.08027, 0.6136, 0.08829, 0.6137, 0.2237, 0.1319, 0.1591, 0.1319, 0.1591, 0.1264, 0.2237, 0.1264, 0.5479, 0.8658, 0.5479, 0.8603, 0.5654, 0.8603, 0.5654, 0.8658, 0.605, 0.5622, 0.605, 0.5567, 0.6412, 0.5493, 0.6412, 0.5622, 0.7011, 0.5601, 0.7058, 0.5457, 0.727, 0.5457, 0.7209, 0.5601, 0.142, 0.619, 0.08829, 0.619, 0.08829, 0.6137, 0.142, 0.6143, 0.735, 0.5601, 0.7414, 0.5457, 0.7625, 0.5457, 0.7625, 0.5601, 0.5679, 0.1038, 0.6099, 0.1038, 0.6099, 0.1093, 0.5679, 0.1093, 0.9091, 0.04148, 0.9091, 0.04694, 0.8916, 0.04694, 0.8916, 0.04148, 0.01964, 0.121, 0.07717, 0.121, 0.07717, 0.1264, 0.01964, 0.1264, 0.5232, 0.5513, 0.5232, 0.5567, 0.4872, 0.5493, 0.4872, 0.5364, 0.5075, 0.765, 0.5075, 0.7506, 0.5273, 0.7506, 0.5273, 0.765, 0.4872, 0.1052, 0.5408, 0.104, 0.5408, 0.1094, 0.4872, 0.11, 0.6159, 0.3308, 0.6588, 0.3308, 0.6588, 0.3452, 0.6159, 0.3452, 0.548, 0.765, 0.548, 0.7506, 0.5688, 0.7506, 0.5688, 0.7649, 0.5273, 0.7362, 0.5273, 0.7219, 0.5394, 0.7219, 0.5394, 0.7362, 0.7331, 0.5889, 0.727, 0.5745, 0.7352, 0.5745, 0.7417, 0.5888, 0.9344, 0.5817, 0.9344, 0.5673, 0.9412, 0.5673, 0.9412, 0.5817, 0.5394, 0.7362, 0.5394, 0.7219, 0.548, 0.7219, 0.548, 0.7362, 0.7058, 0.5888, 0.7019, 0.5745, 0.7058, 0.5745, 0.7104, 0.5888, 0.5044, 0.7362, 0.5044, 0.7219, 0.5075, 0.7219, 0.5075, 0.7362, 0.5679, 0.1147, 0.6099, 0.1147, 0.6099, 0.1202, 0.5679, 0.1202, 0.9091, 0.05239, 0.9091, 0.05785, 0.8916, 0.05785, 0.8916, 0.05239, 0.01964, 0.1319, 0.07717, 0.1319, 0.07717, 0.1374, 0.01964, 0.1374, 0.5232, 0.5622, 0.5232, 0.5676, 0.4872, 0.5751, 0.4872, 0.5622, 0.5075, 0.7362, 0.5075, 0.7219, 0.5273, 0.7219, 0.5273, 0.7362, 0.4872, 0.1147, 0.5408, 0.1147, 0.5408, 0.1201, 0.4872, 0.1195, 0.6159, 0.3595, 0.6588, 0.3595, 0.6588, 0.3739, 0.6159, 0.3739, 0.548, 0.7362, 0.548, 0.7219, 0.5688, 0.7219, 0.5688, 0.7362, 0.08027, 0.63, 0.01964, 0.63, 0.01964, 0.6245, 0.08027, 0.6245, 0.08829, 0.6298, 0.08027, 0.63, 0.08027, 0.6245, 0.08829, 0.6244, 0.2237, 0.1428, 0.1591, 0.1428, 0.1591, 0.1374, 0.2237, 0.1374, 0.5479, 0.8767, 0.5479, 0.8713, 0.5654, 0.8713, 0.5654, 0.8767, 0.605, 0.5731, 0.605, 0.5676, 0.6412, 0.5751, 0.6412, 0.5879, 0.7104, 0.5888, 0.7058, 0.5745, 0.727, 0.5745, 0.7331, 0.5889, 0.142, 0.6286, 0.08829, 0.6298, 0.08829, 0.6244, 0.142, 0.6238, 0.7478, 0.5888, 0.7414, 0.5745, 0.7625, 0.5745, 0.7625, 0.5888, 0.9381, 0.2758, 0.9378, 0.3069, 0.9321, 0.3045, 0.9325, 0.2734, 0.9388, 0.8116, 0.9392, 0.8427, 0.9339, 0.845, 0.9332, 0.814, 0.9392, 0.7958, 0.9388, 0.8116, 0.9332, 0.814, 0.9334, 0.7983, 0.9378, 0.3069, 0.9381, 0.3227, 0.9323, 0.3203, 0.9321, 0.3045, 0.2728, 0.5347, 0.2671, 0.5347, 0.2671, 0.5279, 0.2729, 0.5279, 0.9344, 0.5136, 0.9344, 0.4849, 0.9412, 0.4849, 0.9412, 0.5137, 0.8726, 0.2267, 0.8788, 0.2267, 0.8788, 0.2335, 0.8726, 0.2335, 0.9344, 0.528, 0.9344, 0.5136, 0.9412, 0.5137, 0.9412, 0.528, 0.6528, 0.1914, 0.6589, 0.1914, 0.6589, 0.1982, 0.6528, 0.1982, 0.9397, 0.1532, 0.9397, 0.1244, 0.9465, 0.1244, 0.9465, 0.1532, 0.9344, 0.6104, 0.9344, 0.5817, 0.9412, 0.5817, 0.9412, 0.6104, 0.9397, 0.1675, 0.9397, 0.1532, 0.9465, 0.1532, 0.9465, 0.1675, 0.6207, 0.7648, 0.6207, 0.7935, 0.6081, 0.7935, 0.6081, 0.7648, 0.1327, 0.7821, 0.1327, 0.7965, 0.1201, 0.7965, 0.1201, 0.7821, 0.3337, 0.9189, 0.3337, 0.9404, 0.3249, 0.9404, 0.3249, 0.9189, 0.2926, 0.5991, 0.2926, 0.6206, 0.2839, 0.6206, 0.284, 0.5991, 0.6787, 0.08406, 0.6787, 0.1055, 0.6701, 0.1055, 0.6701, 0.08407, 0.7138, 0.08398, 0.7138, 0.1054, 0.7107, 0.1054, 0.7107, 0.08399, 0.3277, 0.5992, 0.3277, 0.6207, 0.3246, 0.6207, 0.3246, 0.5992, 0.8939, 0.8173, 0.8939, 0.8387, 0.8814, 0.8387, 0.8814, 0.8173, 0.1327, 0.8395, 0.1327, 0.8682, 0.1201, 0.8682, 0.1201, 0.8395, 0.8945, 0.7351, 0.8945, 0.7566, 0.8819, 0.7566, 0.8819, 0.7351, 0.5515, 0.2734, 0.573, 0.2734, 0.573, 0.3021, 0.5515, 0.3021, 0.1327, 0.7965, 0.1327, 0.8108, 0.1201, 0.8108, 0.1201, 0.7965, 0.6701, 0.08407, 0.6701, 0.1055, 0.6493, 0.1056, 0.6492, 0.08412, 0.5515, 0.4169, 0.573, 0.4169, 0.573, 0.4456, 0.5515, 0.4456, 0.801, 0.1338, 0.801, 0.08031, 0.8113, 0.08031, 0.8113, 0.1338, 0.3143, 0.7457, 0.3143, 0.7993, 0.304, 0.7993, 0.304, 0.7457, 0.1079, 0.1865, 0.1182, 0.1865, 0.1182, 0.2083, 0.1079, 0.2083, 0.1079, 0.1647, 0.1182, 0.1647, 0.1182, 0.1865, 0.1079, 0.1865, 0.1079, 0.05548, 0.1182, 0.05548, 0.1182, 0.07732, 0.1079, 0.07732, 0.1079, 0.03365, 0.1182, 0.03365, 0.1182, 0.05548, 0.1079, 0.05548, 0.7792, 0.2137, 0.7793, 0.2335, 0.7704, 0.2335, 0.7703, 0.2137, 0.284, 0.5991, 0.2839, 0.6206, 0.2631, 0.6205, 0.2632, 0.5991, 0.5539, 0.5949, 0.5641, 0.5949, 0.5642, 0.6394, 0.5449, 0.6394, 0.415, 0.7644, 0.415, 0.7858, 0.3859, 0.7595, 0.3859, 0.7381, 0.8952, 0.5157, 0.8952, 0.5259, 0.8776, 0.526, 0.8776, 0.5157, 0.8753, 0.3246, 0.8753, 0.3144, 0.8929, 0.3145, 0.8929, 0.3247, 0.5744, 0.5294, 0.5641, 0.5294, 0.5642, 0.4849, 0.5834, 0.4849, 0.1079, 0.07732, 0.1182, 0.07732, 0.1182, 0.09915, 0.1079, 0.09915, 0.8056, 0.7245, 0.8056, 0.7156, 0.8426, 0.7156, 0.8426, 0.7258, 0.3143, 0.8072, 0.3143, 0.8582, 0.304, 0.8582, 0.304, 0.8072, 0.3143, 0.7993, 0.3143, 0.8072, 0.304, 0.8072, 0.304, 0.7993, 0.1079, 0.2302, 0.1182, 0.2302, 0.1181, 0.2419, 0.1078, 0.2419, 0.801, 0.07236, 0.801, 0.01964, 0.8113, 0.01964, 0.8113, 0.07236, 0.801, 0.08031, 0.801, 0.07236, 0.8113, 0.07236, 0.8113, 0.08031, 0.1284, 0.03365, 0.1182, 0.03365, 0.1181, 0.01964, 0.1283, 0.01964, 0.8056, 0.8458, 0.8056, 0.8368, 0.8421, 0.8368, 0.8421, 0.8471, 0.1079, 0.2083, 0.1182, 0.2083, 0.1182, 0.2302, 0.1079, 0.2302, 0.8056, 0.8726, 0.8056, 0.8547, 0.8421, 0.8573, 0.8421, 0.8778, 0.1591, 0.03365, 0.1386, 0.03365, 0.1386, 0.01964, 0.1591, 0.01964, 0.345, 0.7993, 0.345, 0.8072, 0.3245, 0.8072, 0.3245, 0.7993, 0.345, 0.8072, 0.345, 0.8582, 0.3245, 0.8582, 0.3245, 0.8072, 0.8753, 0.3554, 0.8753, 0.3349, 0.8929, 0.3349, 0.8929, 0.3554, 0.7108, 0.04031, 0.7106, 0.06253, 0.6908, 0.06258, 0.691, 0.04035, 0.5232, 0.5949, 0.5437, 0.5949, 0.5257, 0.6394, 0.5057, 0.6296, 0.345, 0.7457, 0.345, 0.7993, 0.3245, 0.7993, 0.3245, 0.7457, 0.6702, 0.0404, 0.67, 0.06262, 0.6492, 0.06267, 0.6493, 0.04044, 0.7139, 0.0403, 0.7137, 0.06252, 0.7106, 0.06253, 0.7108, 0.04031, 0.6788, 0.04038, 0.6786, 0.0626, 0.67, 0.06262, 0.6702, 0.0404, 0.691, 0.04035, 0.6908, 0.06258, 0.6786, 0.0626, 0.6788, 0.04038, 0.8939, 0.8602, 0.8939, 0.8817, 0.8814, 0.8817, 0.8814, 0.8602, 0.1327, 0.8252, 0.1327, 0.8395, 0.1201, 0.8395, 0.1201, 0.8252, 0.3047, 0.6421, 0.3047, 0.6635, 0.2925, 0.6635, 0.2925, 0.642, 0.2925, 0.642, 0.2925, 0.6635, 0.2838, 0.6635, 0.2839, 0.642, 0.3276, 0.6421, 0.3276, 0.6636, 0.3245, 0.6636, 0.3245, 0.6421, 0.8945, 0.6922, 0.8945, 0.7136, 0.8819, 0.7136, 0.8819, 0.6922, 0.1327, 0.8108, 0.1327, 0.8252, 0.1201, 0.8252, 0.1201, 0.8108, 0.6207, 0.7218, 0.6207, 0.7361, 0.6081, 0.7361, 0.6081, 0.7218, 0.5945, 0.2734, 0.6159, 0.2734, 0.6159, 0.3021, 0.5945, 0.3021, 0.6207, 0.7074, 0.6207, 0.7218, 0.6081, 0.7218, 0.6081, 0.7074, 0.5945, 0.4169, 0.6159, 0.4169, 0.6159, 0.4456, 0.5945, 0.4456, 0.8215, 0.1338, 0.8215, 0.08031, 0.8318, 0.08031, 0.8318, 0.1338, 0.1284, 0.1865, 0.1386, 0.1865, 0.1386, 0.2083, 0.1284, 0.2083, 0.1284, 0.1647, 0.1386, 0.1647, 0.1386, 0.1865, 0.1284, 0.1865, 0.1284, 0.05548, 0.1386, 0.05548, 0.1386, 0.07732, 0.1284, 0.07732, 0.1284, 0.03365, 0.1386, 0.03365, 0.1386, 0.05548, 0.1284, 0.05548, 0.3245, 0.6421, 0.3245, 0.6636, 0.3047, 0.6635, 0.3047, 0.6421, 0.2839, 0.642, 0.2838, 0.6635, 0.263, 0.6634, 0.2631, 0.642, 0.8952, 0.5361, 0.8952, 0.5464, 0.8776, 0.5464, 0.8776, 0.5362, 0.5539, 0.5294, 0.5437, 0.5294, 0.5257, 0.4849, 0.5449, 0.4849, 0.1284, 0.07732, 0.1386, 0.07732, 0.1386, 0.09915, 0.1284, 0.09915, 0.8056, 0.7066, 0.8056, 0.6977, 0.8426, 0.6951, 0.8426, 0.7053, 0.1284, 0.2302, 0.1386, 0.2302, 0.1386, 0.2419, 0.1283, 0.2419, 0.8215, 0.07236, 0.8215, 0.01964, 0.8318, 0.01964, 0.8318, 0.07236, 0.8215, 0.08031, 0.8215, 0.07236, 0.8318, 0.07236, 0.8318, 0.08031, 0.1284, 0.2083, 0.1386, 0.2083, 0.1386, 0.2302, 0.1284, 0.2302, 0.07717, 0.2083, 0.09766, 0.2083, 0.09766, 0.2302, 0.07717, 0.2302, 0.7703, 0.08031, 0.7703, 0.07236, 0.7908, 0.07236, 0.7908, 0.08031, 0.7703, 0.07236, 0.7703, 0.01964, 0.7908, 0.01964, 0.7908, 0.07236, 0.07717, 0.2302, 0.09766, 0.2302, 0.0976, 0.2419, 0.0771, 0.2419, 0.8056, 0.7514, 0.8056, 0.7335, 0.8426, 0.7361, 0.8426, 0.7566, 0.07717, 0.07732, 0.09766, 0.07732, 0.09766, 0.09915, 0.07717, 0.09915, 0.605, 0.5294, 0.5846, 0.5294, 0.6027, 0.4849, 0.6226, 0.4948, 0.8952, 0.4849, 0.8952, 0.5054, 0.8776, 0.5055, 0.8776, 0.485, 0.2843, 0.5554, 0.284, 0.5776, 0.2632, 0.5776, 0.2635, 0.5554, 0.3249, 0.5555, 0.3247, 0.5777, 0.3049, 0.5777, 0.3051, 0.5555, 0.07717, 0.03365, 0.09766, 0.03365, 0.09766, 0.05548, 0.07717, 0.05548, 0.07717, 0.05548, 0.09766, 0.05548, 0.09766, 0.07732, 0.07717, 0.07732, 0.07717, 0.1647, 0.09766, 0.1647, 0.09766, 0.1865, 0.07717, 0.1865, 0.07717, 0.1865, 0.09766, 0.1865, 0.09766, 0.2083, 0.07717, 0.2083, 0.7703, 0.1338, 0.7703, 0.08031, 0.7908, 0.08031, 0.7908, 0.1338, 0.4872, 0.4169, 0.5301, 0.4169, 0.5301, 0.4456, 0.5079, 0.4346, 0.4872, 0.3452, 0.5301, 0.3452, 0.5301, 0.3595, 0.4872, 0.3595, 0.5079, 0.2844, 0.5301, 0.2734, 0.5301, 0.3021, 0.4872, 0.3021, 0.4872, 0.3021, 0.5301, 0.3021, 0.5301, 0.3308, 0.4872, 0.3308, 0.4872, 0.3739, 0.5301, 0.3739, 0.5301, 0.3882, 0.4872, 0.3882, 0.4872, 0.3882, 0.5301, 0.3882, 0.5301, 0.4169, 0.4872, 0.4169, 0.3281, 0.5555, 0.3278, 0.5778, 0.3247, 0.5777, 0.3249, 0.5555, 0.2929, 0.5554, 0.2927, 0.5777, 0.284, 0.5776, 0.2843, 0.5554, 0.3051, 0.5555, 0.3049, 0.5777, 0.2927, 0.5777, 0.2929, 0.5554, 0.4872, 0.3308, 0.5301, 0.3308, 0.5301, 0.3452, 0.4872, 0.3452, 0.4872, 0.3595, 0.5301, 0.3595, 0.5301, 0.3739, 0.4872, 0.3739, 0.691, 0.1269, 0.691, 0.1484, 0.6788, 0.1484, 0.6788, 0.127, 0.6788, 0.127, 0.6788, 0.1484, 0.6702, 0.1484, 0.6701, 0.127, 0.7139, 0.1269, 0.7139, 0.1483, 0.7108, 0.1483, 0.7108, 0.1269, 0.6701, 0.127, 0.6702, 0.1484, 0.6494, 0.1485, 0.6493, 0.127, 0.2938, 0.7457, 0.2938, 0.7993, 0.2835, 0.7993, 0.2835, 0.7457, 0.5744, 0.5949, 0.5846, 0.5949, 0.6027, 0.6394, 0.5834, 0.6394, 0.7108, 0.1269, 0.7108, 0.1483, 0.691, 0.1484, 0.691, 0.1269, 0.8753, 0.3042, 0.8753, 0.2939, 0.8929, 0.294, 0.8929, 0.3042, 0.2938, 0.8072, 0.2938, 0.8582, 0.2835, 0.8582, 0.2835, 0.8072, 0.2938, 0.7993, 0.2938, 0.8072, 0.2835, 0.8072, 0.2835, 0.7993, 0.1079, 0.03365, 0.09766, 0.03365, 0.09759, 0.01964, 0.1078, 0.01964, 0.8056, 0.8279, 0.8056, 0.8189, 0.8421, 0.8163, 0.8421, 0.8266, 0.7019, 0.7463, 0.7019, 0.732, 0.7154, 0.732, 0.7154, 0.7374, 0.7019, 0.7033, 0.7234, 0.7033, 0.7234, 0.7176, 0.7019, 0.7176, 0.7019, 0.7607, 0.7234, 0.7607, 0.7234, 0.7894, 0.7019, 0.7894, 0.7019, 0.7463, 0.7234, 0.7463, 0.7234, 0.7607, 0.7019, 0.7607, 0.7019, 0.6746, 0.7234, 0.6746, 0.7234, 0.7033, 0.7019, 0.7033, 0.7448, 0.732, 0.7448, 0.7463, 0.7316, 0.7374, 0.7316, 0.732, 0.7448, 0.732, 0.7663, 0.732, 0.7663, 0.7463, 0.7448, 0.7463, 0.7448, 0.7033, 0.7663, 0.7033, 0.7663, 0.7176, 0.7448, 0.7176, 0.7448, 0.7607, 0.7663, 0.7607, 0.7663, 0.7894, 0.7448, 0.7894, 0.7448, 0.7463, 0.7663, 0.7463, 0.7663, 0.7607, 0.7448, 0.7607, 0.7448, 0.6746, 0.7663, 0.6746, 0.7663, 0.7033, 0.7448, 0.7033, 0.7448, 0.7176, 0.7663, 0.7176, 0.7663, 0.732, 0.7448, 0.732, 0.1327, 0.7534, 0.1327, 0.7821, 0.1201, 0.7821, 0.1201, 0.7534, 0.6207, 0.7505, 0.6207, 0.7648, 0.6081, 0.7648, 0.6081, 0.7505, 0.6207, 0.6787, 0.6207, 0.7074, 0.6081, 0.7074, 0.6081, 0.6787, 0.6207, 0.7361, 0.6207, 0.7505, 0.6081, 0.7505, 0.6081, 0.7361, 0.6805, 0.7176, 0.7019, 0.7176, 0.7019, 0.732, 0.6805, 0.732, 0.6805, 0.6746, 0.7019, 0.6746, 0.7019, 0.7033, 0.6805, 0.7033, 0.6805, 0.7463, 0.7019, 0.7463, 0.7019, 0.7607, 0.6805, 0.7607, 0.6805, 0.7607, 0.7019, 0.7607, 0.7019, 0.7894, 0.6805, 0.7894, 0.6805, 0.7033, 0.7019, 0.7033, 0.7019, 0.7176, 0.6805, 0.7176, 0.6805, 0.732, 0.7019, 0.732, 0.7019, 0.7463, 0.6805, 0.7463, 0.8056, 0.8368, 0.8056, 0.8279, 0.8421, 0.8266, 0.8421, 0.8368, 0.1182, 0.03365, 0.1079, 0.03365, 0.1078, 0.01964, 0.1181, 0.01964, 0.304, 0.7993, 0.304, 0.8072, 0.2938, 0.8072, 0.2938, 0.7993, 0.304, 0.8072, 0.304, 0.8582, 0.2938, 0.8582, 0.2938, 0.8072, 0.8753, 0.3144, 0.8753, 0.3042, 0.8929, 0.3042, 0.8929, 0.3145, 0.8304, 0.1731, 0.8303, 0.1929, 0.8215, 0.1929, 0.8216, 0.1731, 0.5641, 0.5949, 0.5744, 0.5949, 0.5834, 0.6394, 0.5642, 0.6394, 0.304, 0.7457, 0.304, 0.7993, 0.2938, 0.7993, 0.2938, 0.7457, 0.6701, 0.1055, 0.6701, 0.127, 0.6493, 0.127, 0.6493, 0.1056, 0.7138, 0.1054, 0.7139, 0.1269, 0.7108, 0.1269, 0.7107, 0.1054, 0.6787, 0.1055, 0.6788, 0.127, 0.6701, 0.127, 0.6701, 0.1055, 0.4471, 0.7644, 0.4272, 0.7644, 0.3981, 0.7381, 0.4179, 0.7381, 0.09766, 0.2083, 0.1079, 0.2083, 0.1079, 0.2302, 0.09766, 0.2302, 0.7908, 0.08031, 0.7908, 0.07236, 0.801, 0.07236, 0.801, 0.08031, 0.7908, 0.07236, 0.7908, 0.01964, 0.801, 0.01964, 0.801, 0.07236, 0.09766, 0.2302, 0.1079, 0.2302, 0.1078, 0.2419, 0.0976, 0.2419, 0.8056, 0.7335, 0.8056, 0.7245, 0.8426, 0.7258, 0.8426, 0.7361, 0.09766, 0.07732, 0.1079, 0.07732, 0.1079, 0.09915, 0.09766, 0.09915, 0.5846, 0.5294, 0.5744, 0.5294, 0.5834, 0.4849, 0.6027, 0.4849, 0.8952, 0.5054, 0.8952, 0.5157, 0.8776, 0.5157, 0.8776, 0.5055, 0.284, 0.5776, 0.284, 0.5991, 0.2632, 0.5991, 0.2632, 0.5776, 0.3247, 0.5777, 0.3246, 0.5992, 0.3048, 0.5992, 0.3049, 0.5777, 0.09766, 0.03365, 0.1079, 0.03365, 0.1079, 0.05548, 0.09766, 0.05548, 0.09766, 0.05548, 0.1079, 0.05548, 0.1079, 0.07732, 0.09766, 0.07732, 0.09766, 0.1647, 0.1079, 0.1647, 0.1079, 0.1865, 0.09766, 0.1865, 0.09766, 0.1865, 0.1079, 0.1865, 0.1079, 0.2083, 0.09766, 0.2083, 0.7908, 0.1338, 0.7908, 0.08031, 0.801, 0.08031, 0.801, 0.1338, 0.5301, 0.4169, 0.5515, 0.4169, 0.5515, 0.4456, 0.5301, 0.4456, 0.5301, 0.2734, 0.5515, 0.2734, 0.5515, 0.3021, 0.5301, 0.3021, 0.8945, 0.7136, 0.8945, 0.7351, 0.8819, 0.7351, 0.8819, 0.7136, 0.8939, 0.7958, 0.8939, 0.8173, 0.8814, 0.8173, 0.8814, 0.7958, 0.3278, 0.5778, 0.3277, 0.5992, 0.3246, 0.5992, 0.3247, 0.5777, 0.2927, 0.5777, 0.2926, 0.5991, 0.284, 0.5991, 0.284, 0.5776, 0.3049, 0.5777, 0.3048, 0.5992, 0.2926, 0.5991, 0.2927, 0.5777, 0.1813, 0.891, 0.1813, 0.8695, 0.1933, 0.8696, 0.1933, 0.8776, 0.7234, 0.6746, 0.7448, 0.6746, 0.7448, 0.7033, 0.7234, 0.7033, 0.7234, 0.7463, 0.7448, 0.7463, 0.7448, 0.7607, 0.7234, 0.7607, 0.7234, 0.7607, 0.7448, 0.7607, 0.7448, 0.7894, 0.7234, 0.7894, 0.7234, 0.7033, 0.7448, 0.7033, 0.7448, 0.7176, 0.7234, 0.7176, 0.7019, 0.732, 0.7019, 0.7176, 0.7154, 0.7266, 0.7154, 0.732, 0.1182, 0.2083, 0.1284, 0.2083, 0.1284, 0.2302, 0.1182, 0.2302, 0.8113, 0.08031, 0.8113, 0.07236, 0.8215, 0.07236, 0.8215, 0.08031, 0.8113, 0.07236, 0.8113, 0.01964, 0.8215, 0.01964, 0.8215, 0.07236, 0.1182, 0.2302, 0.1284, 0.2302, 0.1283, 0.2419, 0.1181, 0.2419, 0.8056, 0.7156, 0.8056, 0.7066, 0.8426, 0.7053, 0.8426, 0.7156, 0.1182, 0.07732, 0.1284, 0.07732, 0.1284, 0.09915, 0.1182, 0.09915, 0.5641, 0.5294, 0.5539, 0.5294, 0.5449, 0.4849, 0.5642, 0.4849, 0.8952, 0.5259, 0.8952, 0.5361, 0.8776, 0.5362, 0.8776, 0.526, 0.2839, 0.6206, 0.2839, 0.642, 0.2631, 0.642, 0.2631, 0.6205, 0.9296, 0.4161, 0.9296, 0.3947, 0.9385, 0.3947, 0.9385, 0.4161, 0.1182, 0.03365, 0.1284, 0.03365, 0.1284, 0.05548, 0.1182, 0.05548, 0.1182, 0.05548, 0.1284, 0.05548, 0.1284, 0.07732, 0.1182, 0.07732, 0.1182, 0.1647, 0.1284, 0.1647, 0.1284, 0.1865, 0.1182, 0.1865, 0.1182, 0.1865, 0.1284, 0.1865, 0.1284, 0.2083, 0.1182, 0.2083, 0.8113, 0.1338, 0.8113, 0.08031, 0.8215, 0.08031, 0.8215, 0.1338, 0.573, 0.4169, 0.5945, 0.4169, 0.5945, 0.4456, 0.573, 0.4456, 0.573, 0.2734, 0.5945, 0.2734, 0.5945, 0.3021, 0.573, 0.3021, 0.8945, 0.6707, 0.8945, 0.6922, 0.8819, 0.6922, 0.8819, 0.6707, 0.3277, 0.6207, 0.3276, 0.6421, 0.3245, 0.6421, 0.3246, 0.6207, 0.2926, 0.6206, 0.2925, 0.642, 0.2839, 0.642, 0.2839, 0.6206, 0.6081, 0.8806, 0.6081, 0.8591, 0.6373, 0.8328, 0.6373, 0.8543, 0.8939, 0.8387, 0.8939, 0.8602, 0.8814, 0.8602, 0.8814, 0.8387, 0.8056, 0.8547, 0.8056, 0.8458, 0.8421, 0.8471, 0.8421, 0.8573, 0.1386, 0.03365, 0.1284, 0.03365, 0.1283, 0.01964, 0.1386, 0.01964, 0.3245, 0.7993, 0.3245, 0.8072, 0.3143, 0.8072, 0.3143, 0.7993, 0.3245, 0.8072, 0.3245, 0.8582, 0.3143, 0.8582, 0.3143, 0.8072, 0.8753, 0.3349, 0.8753, 0.3246, 0.8929, 0.3247, 0.8929, 0.3349, 0.7106, 0.06253, 0.7107, 0.08399, 0.6909, 0.08403, 0.6908, 0.06258, 0.5437, 0.5949, 0.5539, 0.5949, 0.5449, 0.6394, 0.5257, 0.6394, 0.3245, 0.7457, 0.3245, 0.7993, 0.3143, 0.7993, 0.3143, 0.7457, 0.67, 0.06262, 0.6701, 0.08407, 0.6492, 0.08412, 0.6492, 0.06267, 0.07685, 0.4244, 0.01964, 0.4244, 0.01964, 0.3528, 0.07685, 0.3528, 0.7137, 0.06252, 0.7138, 0.08398, 0.7107, 0.08399, 0.7106, 0.06253, 0.6786, 0.0626, 0.6787, 0.08406, 0.6701, 0.08407, 0.67, 0.06262, 0.6908, 0.06258, 0.6909, 0.08403, 0.6787, 0.08406, 0.6786, 0.0626, 0.1341, 0.3528, 0.1341, 0.2812, 0.1708, 0.3042, 0.1913, 0.3528, 0.07685, 0.4244, 0.07685, 0.4847, 0.04015, 0.4617, 0.01964, 0.4244, 0.7154, 0.732, 0.7235, 0.732, 0.7235, 0.7374, 0.7154, 0.7374, 0.7154, 0.7266, 0.7235, 0.7266, 0.7235, 0.732, 0.7154, 0.732, 0.7235, 0.7266, 0.7316, 0.7266, 0.7316, 0.732, 0.7235, 0.732, 0.7235, 0.732, 0.7316, 0.732, 0.7316, 0.7374, 0.7235, 0.7374, 0.1813, 0.8695, 0.1813, 0.8481, 0.1933, 0.8615, 0.1933, 0.8696, 0.8753, 0.4161, 0.8753, 0.3947, 0.8873, 0.408, 0.8873, 0.4161, 0.8753, 0.4376, 0.8753, 0.4161, 0.8873, 0.4161, 0.8873, 0.4242, 0.7448, 0.7176, 0.7448, 0.732, 0.7316, 0.732, 0.7316, 0.7266, 0.5408, 0.09325, 0.5408, 0.08252, 0.5679, 0.08198, 0.5679, 0.0929, 0.5408, 0.104, 0.5408, 0.09325, 0.5679, 0.0929, 0.5679, 0.1038, 0.5408, 0.1094, 0.5408, 0.104, 0.5679, 0.1038, 0.5679, 0.1093, 0.5408, 0.1147, 0.5408, 0.1094, 0.5679, 0.1093, 0.5679, 0.1147, 0.5408, 0.1201, 0.5408, 0.1147, 0.5679, 0.1147, 0.5679, 0.1202, 0.5408, 0.1255, 0.5408, 0.1201, 0.5679, 0.1202, 0.5679, 0.1256, 0.5408, 0.1362, 0.5408, 0.1255, 0.5679, 0.1256, 0.5679, 0.1366, 0.5408, 0.1469, 0.5408, 0.1362, 0.5679, 0.1366, 0.5679, 0.1475, 0.5408, 0.1684, 0.5408, 0.1469, 0.5679, 0.1475, 0.5679, 0.1693, 0.5408, 0.1899, 0.5408, 0.1684, 0.5679, 0.1693, 0.5679, 0.1912, 0.3251, 0.01964, 0.3251, 0.09124, 0.2634, 0.09124, 0.263, 0.04262, 0.3251, 0.1628, 0.3251, 0.2235, 0.263, 0.2001, 0.2634, 0.1628, 0.325, 0.284, 0.325, 0.3447, 0.2634, 0.3447, 0.263, 0.3074, 0.325, 0.4163, 0.325, 0.4879, 0.263, 0.4649, 0.2634, 0.4163, 0.4457, 0.5844, 0.3842, 0.5844, 0.3842, 0.5272, 0.4471, 0.5477, 0.325, 0.4163, 0.2634, 0.4163, 0.2634, 0.3447, 0.325, 0.3447, 0.7604, 0.3306, 0.6988, 0.3306, 0.6981, 0.2939, 0.7604, 0.2734, 0.3251, 0.1628, 0.2634, 0.1628, 0.2634, 0.09124, 0.3251, 0.09124, 0.7604, 0.445, 0.6981, 0.4245, 0.6988, 0.3878, 0.7604, 0.3878, 0.7604, 0.3878, 0.6988, 0.3878, 0.6988, 0.3306, 0.7604, 0.3306, 0.4471, 0.6783, 0.3842, 0.6988, 0.3842, 0.6416, 0.4457, 0.6416, 0.4457, 0.6416, 0.3842, 0.6416, 0.3842, 0.5844, 0.4457, 0.5844, 0.1913, 0.4244, 0.1708, 0.4617, 0.1341, 0.4847, 0.1341, 0.4244, 0.1341, 0.4244, 0.1341, 0.4847, 0.07685, 0.4847, 0.07685, 0.4244, 0.01964, 0.3528, 0.04015, 0.3042, 0.07685, 0.2812, 0.07685, 0.3528, 0.07685, 0.3528, 0.07685, 0.2812, 0.1341, 0.2812, 0.1341, 0.3528, 0.1913, 0.4244, 0.1341, 0.4244, 0.1341, 0.3528, 0.1913, 0.3528, 0.1341, 0.4244, 0.07685, 0.4244, 0.07685, 0.3528, 0.1341, 0.3528, 0.4272, 0.7644, 0.4272, 0.7858, 0.415, 0.7858, 0.415, 0.7644, 0.4471, 0.7644, 0.447, 0.7858, 0.4272, 0.7858, 0.4272, 0.7644, 0.447, 0.7858, 0.447, 0.8073, 0.4272, 0.8073, 0.4272, 0.7858, 0.4272, 0.7858, 0.4272, 0.8073, 0.415, 0.8073, 0.415, 0.7858, 0.8303, 0.1929, 0.8304, 0.2051, 0.8216, 0.2051, 0.8215, 0.1929, 0.415, 0.7858, 0.415, 0.8073, 0.3859, 0.781, 0.3859, 0.7595, 0.3337, 0.8975, 0.3337, 0.9189, 0.3249, 0.9189, 0.3249, 0.8975, 0.749, 0.8287, 0.7579, 0.8287, 0.7579, 0.8593, 0.749, 0.8593, 0.03945, 0.8226, 0.03945, 0.8012, 0.05164, 0.8012, 0.05164, 0.8226, 0.01964, 0.8226, 0.01964, 0.8012, 0.03945, 0.8012, 0.03945, 0.8226, 0.01964, 0.8012, 0.01964, 0.7797, 0.03945, 0.7797, 0.03945, 0.8012, 0.03945, 0.8012, 0.03945, 0.7797, 0.05164, 0.7797, 0.05164, 0.8012, 0.7793, 0.2015, 0.7792, 0.2137, 0.7703, 0.2137, 0.7704, 0.2015, 0.8814, 0.9209, 0.8903, 0.9209, 0.8903, 0.9516, 0.8814, 0.9516, 0.9296, 0.4376, 0.9296, 0.4161, 0.9385, 0.4161, 0.9385, 0.4376, 0.5004, 0.8478, 0.5086, 0.8568, 0.5086, 0.8961, 0.5004, 0.887, 0.7822, 0.2137, 0.7822, 0.2335, 0.7793, 0.2335, 0.7792, 0.2137, 0.9266, 0.4161, 0.9266, 0.3947, 0.9296, 0.3947, 0.9296, 0.4161, 0.9514, 0.01964, 0.9514, 0.0411, 0.9484, 0.0411, 0.9484, 0.01964, 0.7822, 0.2015, 0.7822, 0.2137, 0.7792, 0.2137, 0.7793, 0.2015, 0.9514, 0.0411, 0.9514, 0.06255, 0.9484, 0.06255, 0.9484, 0.0411, 0.9266, 0.4376, 0.9266, 0.4161, 0.9296, 0.4161, 0.9296, 0.4376, 0.6111, 0.9611, 0.6111, 0.9733, 0.6082, 0.9733, 0.6081, 0.9611, 0.6111, 0.9413, 0.6111, 0.9611, 0.6081, 0.9611, 0.6082, 0.9413, 0.8056, 0.9386, 0.8056, 0.9171, 0.8085, 0.9171, 0.8085, 0.9386, 0.8333, 0.1731, 0.8332, 0.1929, 0.8303, 0.1929, 0.8304, 0.1731, 0.9803, 0.2856, 0.9804, 0.3054, 0.9774, 0.3054, 0.9774, 0.2856, 0.8332, 0.1929, 0.8333, 0.2051, 0.8304, 0.2051, 0.8303, 0.1929, 0.8056, 0.96, 0.8056, 0.9386, 0.8085, 0.9386, 0.8085, 0.96, 0.3366, 0.8975, 0.3366, 0.9189, 0.3337, 0.9189, 0.3337, 0.8975, 0.9804, 0.2734, 0.9803, 0.2856, 0.9774, 0.2856, 0.9774, 0.2734, 0.3366, 0.9189, 0.3366, 0.9404, 0.3337, 0.9404, 0.3337, 0.9189, 0.07662, 0.9584, 0.0677, 0.9584, 0.0677, 0.93, 0.07662, 0.93, 0.9003, 0.1366, 0.9004, 0.1564, 0.8916, 0.1564, 0.8916, 0.1366, 0.9004, 0.1244, 0.9003, 0.1366, 0.8916, 0.1366, 0.8916, 0.1244, 0.7579, 0.8791, 0.7579, 0.8913, 0.749, 0.8913, 0.7489, 0.8791, 0.7579, 0.8593, 0.7579, 0.8791, 0.7489, 0.8791, 0.749, 0.8593, 0.4872, 0.833, 0.5004, 0.8478, 0.5004, 0.887, 0.4872, 0.8723, 0.1813, 0.9303, 0.19, 0.9303, 0.19, 0.9587, 0.1813, 0.9587, 0.03945, 0.7797, 0.01964, 0.7797, 0.04883, 0.7535, 0.06863, 0.7535, 0.3991, 0.8949, 0.3859, 0.9096, 0.3859, 0.8704, 0.3991, 0.8556, 0.4272, 0.7644, 0.415, 0.7644, 0.3859, 0.7381, 0.3981, 0.7381, 0.05164, 0.7797, 0.03945, 0.7797, 0.06863, 0.7535, 0.08083, 0.7535, 0.4073, 0.8859, 0.3991, 0.8949, 0.3991, 0.8556, 0.4073, 0.8466, 0.9004, 0.1871, 0.8916, 0.1871, 0.8916, 0.1564, 0.9004, 0.1564, 0.9338, 0.6922, 0.9338, 0.6707, 0.9425, 0.6707, 0.9425, 0.6922, 0.9421, 0.8842, 0.9421, 0.9057, 0.9332, 0.9057, 0.9332, 0.8842, 0.9338, 0.7136, 0.9338, 0.6922, 0.9425, 0.6922, 0.9425, 0.7136, 0.9421, 0.9057, 0.9421, 0.9271, 0.9332, 0.9271, 0.9332, 0.9057, 0.05164, 0.8012, 0.05164, 0.7797, 0.08081, 0.7534, 0.08081, 0.7749, 0.8216, 0.2051, 0.8304, 0.2051, 0.8304, 0.2335, 0.8216, 0.2335, 0.6081, 0.902, 0.6081, 0.8806, 0.6373, 0.8543, 0.6373, 0.8757, 0.7793, 0.2015, 0.7704, 0.2015, 0.7704, 0.1731, 0.7793, 0.1731, 0.02842, 0.9606, 0.01964, 0.9606, 0.01964, 0.93, 0.02842, 0.93, 0.6805, 0.8501, 0.6805, 0.8287, 0.7097, 0.855, 0.7097, 0.8764, 0.05164, 0.8226, 0.05164, 0.8012, 0.08081, 0.7749, 0.08081, 0.7963, 0.6805, 0.8716, 0.6805, 0.8501, 0.7097, 0.8764, 0.7097, 0.8979, 0.7306, 0.0669, 0.7307, 0.08615, 0.7138, 0.08398, 0.7137, 0.06252, 0.3446, 0.6207, 0.3445, 0.6399, 0.3276, 0.6421, 0.3277, 0.6207, 0.3446, 0.5822, 0.3446, 0.6014, 0.3277, 0.5992, 0.3278, 0.5778, 0.7307, 0.1054, 0.7307, 0.1247, 0.7139, 0.1269, 0.7138, 0.1054, 0.7307, 0.1247, 0.7308, 0.1439, 0.7139, 0.1483, 0.7139, 0.1269, 0.3449, 0.5622, 0.3446, 0.5822, 0.3278, 0.5778, 0.3281, 0.5555, 0.3445, 0.6399, 0.3445, 0.6592, 0.3276, 0.6636, 0.3276, 0.6421, 0.7308, 0.04696, 0.7306, 0.0669, 0.7137, 0.06252, 0.7139, 0.0403, 0.3446, 0.6014, 0.3446, 0.6207, 0.3277, 0.6207, 0.3277, 0.5992, 0.7307, 0.08615, 0.7307, 0.1054, 0.7138, 0.1054, 0.7138, 0.08398, 0.4872, 0.7362, 0.4872, 0.7234, 0.5044, 0.7219, 0.5044, 0.7362, 0.681, 0.5859, 0.681, 0.573, 0.7019, 0.5745, 0.7058, 0.5888, 0.681, 0.5601, 0.681, 0.5472, 0.7019, 0.5457, 0.698, 0.5601, 0.4872, 0.762, 0.4872, 0.7491, 0.5044, 0.7506, 0.5044, 0.765, 0.7308, 0.1439, 0.731, 0.1639, 0.7142, 0.1706, 0.7139, 0.1483, 0.681, 0.5086, 0.6805, 0.4927, 0.6974, 0.4849, 0.7058, 0.5026, 0.3445, 0.6592, 0.3446, 0.6791, 0.3277, 0.6858, 0.3276, 0.6636, 0.731, 0.02842, 0.7308, 0.04696, 0.7139, 0.0403, 0.7142, 0.01964, 0.4872, 0.7491, 0.4872, 0.7362, 0.5044, 0.7362, 0.5044, 0.7506, 0.681, 0.573, 0.681, 0.5601, 0.698, 0.5601, 0.7019, 0.5745, 0.3446, 0.6791, 0.3449, 0.6977, 0.3281, 0.7065, 0.3277, 0.6858, 0.4872, 0.7878, 0.4872, 0.762, 0.5044, 0.765, 0.5044, 0.7937, 0.681, 0.5472, 0.681, 0.5343, 0.7058, 0.5314, 0.7019, 0.5457, 0.681, 0.5343, 0.681, 0.5086, 0.7058, 0.5026, 0.7058, 0.5314, 0.6805, 0.6275, 0.681, 0.6116, 0.7058, 0.6176, 0.6974, 0.6353, 0.681, 0.6116, 0.681, 0.5859, 0.7058, 0.5888, 0.7058, 0.6176, 0.4872, 0.7234, 0.4872, 0.7105, 0.5044, 0.7075, 0.5044, 0.7219, 0.4872, 0.7105, 0.4872, 0.6847, 0.5044, 0.6788, 0.5044, 0.7075])
me_cube_001.materials.append(mat_material_001)
me_cube_001.use_remesh_fix_poles = True
me_cube_001.use_remesh_preserve_attributes = False
me_cube_001.update()

# ---- objects
ob_cube = bpy.data.objects.new('Cube', me_cube_001)

# ---- transforms, parenting, visibility, modifiers, constraints
ob_cube.location = (0.0, 0.0, 0.0)

# ---- collection membership
scene.collection.objects.link(ob_cube)

# ---- scene / render settings (as saved in the file)
scene.frame_start = 1; scene.frame_end = 250; scene.frame_set(1)
scene.render.engine = 'BLENDER_EEVEE_NEXT'
scene.cycles.sampling_pattern = 'TABULATED_SOBOL'
scene.cycles.use_light_tree = False
scene.view_settings.view_transform = 'Filmic'
bpy.context.view_layer.update()

# ---- added for rendering (the .blend has no active camera and no usable light): camera, sun
cam_auto = bpy.data.cameras.new('AutoCamera')
cam_auto.lens = 50.0
cam_auto.sensor_width = 36.0
cam_auto.clip_end = 1000.0
ob_auto_camera = bpy.data.objects.new('AutoCamera', cam_auto)
scene.collection.objects.link(ob_auto_camera)
ob_auto_camera.location = (3.29014, -3.90151, 2.78413)
ob_auto_camera.rotation_euler = (1.09748, -7.21219e-08, 0.694738)
scene.camera = ob_auto_camera
light_auto_sun = bpy.data.lights.new('AutoSun', 'SUN')
light_auto_sun.energy = 3.0
light_auto_sun.angle = 0.0523599
ob_auto_sun = bpy.data.objects.new('AutoSun', light_auto_sun)
scene.collection.objects.link(ob_auto_sun)
ob_auto_sun.rotation_euler = (0.872665, 0.174533, 0.523599)
bpy.context.view_layer.update()
